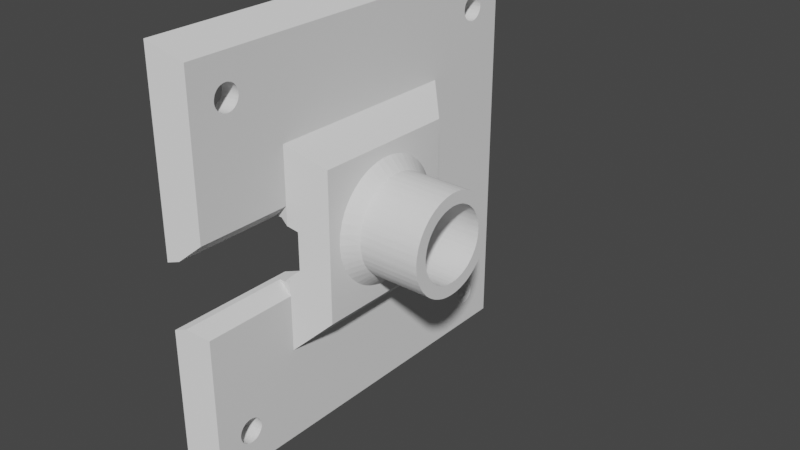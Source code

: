 # Source: LightSensor.blend  (saved by Blender 3.2.14; exported with 4.5.12 LTS)
import bpy
from mathutils import Matrix  # noqa: F401  (used for matrix-valued properties, if any)

bpy.ops.wm.read_factory_settings(use_empty=True)
scene = bpy.context.scene
scene.name = 'Scene'

# ---- collections
col_collection = bpy.data.collections.new('Collection'); scene.collection.children.link(col_collection)

# ---- world
world_world = bpy.data.worlds.new('World'); scene.world = world_world
world_world.use_nodes = True; world_world.node_tree.nodes.clear()
_N = world_world.node_tree.nodes; _L = world_world.node_tree.links
n0 = _N.new('ShaderNodeOutputWorld'); n0.name = 'World Output'; n0.location = (300, 300)
n1 = _N.new('ShaderNodeBackground'); n1.name = 'Background'; n1.location = (10, 300)
n1.inputs[0].default_value = (0.05088, 0.05088, 0.05088, 1.0)
_L.new(n1.outputs[0], n0.inputs[0])
n0.is_active_output = True
world_world.color = (0.05088, 0.05088, 0.05088)
world_world.use_sun_shadow = False
world_world.sun_shadow_jitter_overblur = 0.0

# ---- meshes
me_lightsensor_external = bpy.data.meshes.new('LightSensor_External')
me_lightsensor_external.from_pydata([(2.5, -8.0, -2.5), (2.0, -8.0, -2.0), (2.5, -6.0, -2.5), (1.5, -7.5, -1.5), (1.5, -5.0, -1.5), (2.5, -8.0, -3.0), (2.5, -7.0, -3.5), (2.5, -17.0, -3.5), (2.5, -16.5, -3.0), (-2.5, -8.0, -2.5), (-2.5, -6.0, -2.5), (-2.0, -8.0, -2.0), (-1.5, -7.5, -1.5), (-1.5, -5.0, -1.5), (0.8445, -0.6316, -1.5), (-0.8445, -0.6308, -1.5), (0.7589, -0.5675, -1.5), (-0.7589, -0.5667, -1.5), (0.6832, -0.4918, -1.5), (-0.6832, -0.491, -1.5), (0.6191, -0.4062, -1.5), (-0.6191, -0.4053, -1.5), (0.5678, -0.3122, -1.5), (-0.5678, -0.3114, -1.5), (0.5304, -0.212, -1.5), (-0.5304, -0.2112, -1.5), (0.5076, -0.1074, -1.5), (-0.5076, -0.1066, -1.5), (0.5, -0.0006718, -1.5), (-0.5, 0.0001397, -1.5), (0.5076, 0.1061, -1.5), (-0.5076, 0.1069, -1.5), (0.5304, 0.2106, -1.5), (-0.5304, 0.2114, -1.5), (0.5678, 0.3109, -1.5), (-0.5678, 0.3117, -1.5), (0.6191, 0.4048, -1.5), (-0.6191, 0.4056, -1.5), (0.6832, 0.4905, -1.5), (-0.6832, 0.4913, -1.5), (0.7589, 0.5661, -1.5), (-0.7589, 0.567, -1.5), (0.8445, 0.6303, -1.5), (-0.8445, 0.6311, -1.5), (0.9384, 0.6816, -1.5), (-0.9384, 0.6824, -1.5), (1.039, 0.7189, -1.5), (-1.039, 0.7198, -1.5), (5.0, 5.0, -1.5), (-5.0, 5.0, -1.5), (1.143, 0.7417, -1.5), (1.25, 0.7493, -1.5), (1.357, 0.7417, -1.5), (1.461, 0.7189, -1.5), (1.562, 0.6816, -1.5), (1.655, 0.6303, -1.5), (1.741, 0.5661, -1.5), (1.817, 0.4905, -1.5), (1.881, 0.4048, -1.5), (1.932, 0.3109, -1.5), (1.97, 0.2106, -1.5), (1.992, 0.1061, -1.5), (2.0, -0.0006718, -1.5), (5.0, -5.0, -1.5), (1.992, -0.1074, -1.5), (1.97, -0.212, -1.5), (1.932, -0.3122, -1.5), (1.881, -0.4062, -1.5), (1.817, -0.4918, -1.5), (1.741, -0.5675, -1.5), (1.655, -0.6316, -1.5), (1.562, -0.6829, -1.5), (-5.0, -5.0, -1.5), (-1.741, -0.5667, -1.5), (-1.817, -0.491, -1.5), (-1.881, -0.4053, -1.5), (-1.932, -0.3114, -1.5), (-1.97, -0.2112, -1.5), (-1.992, -0.1066, -1.5), (-2.0, 0.0001397, -1.5), (-1.992, 0.1069, -1.5), (-1.97, 0.2114, -1.5), (-1.932, 0.3117, -1.5), (-1.881, 0.4056, -1.5), (-1.817, 0.4913, -1.5), (-1.741, 0.567, -1.5), (-1.655, 0.6311, -1.5), (-1.562, 0.6824, -1.5), (-1.461, 0.7198, -1.5), (-1.357, 0.7425, -1.5), (-1.25, 0.7501, -1.5), (-1.143, 0.7425, -1.5), (0.9384, -0.6829, -1.5), (1.039, -0.7203, -1.5), (1.143, -0.743, -1.5), (1.25, -0.7507, -1.5), (1.357, -0.743, -1.5), (1.461, -0.7203, -1.5), (-1.655, -0.6308, -1.5), (-1.562, -0.6821, -1.5), (-1.461, -0.7195, -1.5), (-1.357, -0.7422, -1.5), (-1.25, -0.7499, -1.5), (-1.143, -0.7422, -1.5), (-1.039, -0.7195, -1.5), (-0.9384, -0.6821, -1.5), (8.0, 8.0, -2.0), (-8.0, 8.0, -2.0), (6.0, 6.0, 0.0), (-6.0, 6.0, 0.0), (3.5, -8.0, -2.0), (8.0, -8.0, -2.0), (6.0, -6.0, 0.0), (-6.0, -6.0, 0.0), (-8.0, -8.0, -2.0), (-3.5, -8.0, -2.0), (-2.5, -8.0, -3.0), (-2.5, -7.0, -3.5), (-2.5, -17.0, -3.5), (-2.5, -16.5, -3.0), (4.992, -0.2779, 0.0), (5.0, 6.123e-16, 0.0), (4.969, -0.5549, 0.0), (4.931, -0.8302, 0.0), (4.877, -1.103, 0.0), (4.808, -1.372, 0.0), (4.724, -1.637, 0.0), (4.626, -1.897, 0.0), (4.513, -2.152, 0.0), (4.387, -2.399, 0.0), (4.247, -2.639, 0.0), (4.094, -2.871, 0.0), (3.928, -3.094, 0.0), (3.75, -3.308, 0.0), (3.56, -3.511, 0.0), (3.359, -3.703, 0.0), (3.148, -3.884, 0.0), (2.928, -4.053, 0.0), (2.698, -4.21, 0.0), (2.46, -4.353, 0.0), (2.214, -4.483, 0.0), (1.961, -4.599, 0.0), (1.703, -4.701, 0.0), (1.439, -4.788, 0.0), (1.171, -4.861, 0.0), (0.8986, -4.919, 0.0), (0.6239, -4.961, 0.0), (0.3472, -4.988, 0.0), (0.0695, -5.0, 0.0), (-0.2085, -4.996, 0.0), (-0.4858, -4.976, 0.0), (-0.7616, -4.942, 0.0), (-1.035, -4.892, 0.0), (-1.305, -4.827, 0.0), (-1.572, -4.747, 0.0), (-1.833, -4.652, 0.0), (-2.089, -4.543, 0.0), (-2.338, -4.42, 0.0), (-2.58, -4.283, 0.0), (-2.814, -4.133, 0.0), (-3.039, -3.97, 0.0), (-3.255, -3.795, 0.0), (-3.461, -3.608, 0.0), (-3.656, -3.411, 0.0), (-3.84, -3.202, 0.0), (-4.012, -2.984, 0.0), (-4.172, -2.756, 0.0), (-4.318, -2.52, 0.0), (-4.452, -2.276, 0.0), (-4.571, -2.025, 0.0), (-4.677, -1.768, 0.0), (-4.768, -1.505, 0.0), (-4.844, -1.238, 0.0), (-4.906, -0.9669, 0.0), (-4.952, -0.6928, 0.0), (-4.983, -0.4165, 0.0), (-4.998, -0.139, 0.0), (-4.998, 0.139, 0.0), (-4.983, 0.4165, 0.0), (-4.952, 0.6928, 0.0), (-4.906, 0.9669, 0.0), (-4.844, 1.238, 0.0), (-4.768, 1.505, 0.0), (-4.677, 1.768, 0.0), (-4.571, 2.025, 0.0), (-4.452, 2.276, 0.0), (-4.318, 2.52, 0.0), (-4.172, 2.756, 0.0), (-4.012, 2.984, 0.0), (-3.84, 3.202, 0.0), (-3.656, 3.411, 0.0), (-3.461, 3.608, 0.0), (-3.255, 3.795, 0.0), (-3.039, 3.97, 0.0), (-2.814, 4.133, 0.0), (-2.58, 4.283, 0.0), (-2.338, 4.42, 0.0), (-2.089, 4.543, 0.0), (-1.833, 4.652, 0.0), (-1.572, 4.747, 0.0), (-1.305, 4.827, 0.0), (-1.035, 4.892, 0.0), (-0.7616, 4.942, 0.0), (-0.4858, 4.976, 0.0), (-0.2085, 4.996, 0.0), (0.0695, 5.0, 0.0), (0.3472, 4.988, 0.0), (0.6239, 4.961, 0.0), (0.8986, 4.919, 0.0), (1.171, 4.861, 0.0), (1.439, 4.788, 0.0), (1.703, 4.701, 0.0), (1.961, 4.599, 0.0), (2.214, 4.483, 0.0), (2.46, 4.353, 0.0), (2.698, 4.21, 0.0), (2.928, 4.053, 0.0), (3.148, 3.884, 0.0), (3.359, 3.703, 0.0), (3.56, 3.511, 0.0), (3.75, 3.308, 0.0), (3.928, 3.094, 0.0), (4.094, 2.871, 0.0), (4.247, 2.639, 0.0), (4.387, 2.399, 0.0), (4.513, 2.152, 0.0), (4.626, 1.897, 0.0), (4.724, 1.637, 0.0), (4.808, 1.372, 0.0), (4.877, 1.103, 0.0), (4.931, 0.8302, 0.0), (4.969, 0.5549, 0.0), (4.992, 0.2779, 0.0), (7.0, -7.0, -3.5), (7.0, 7.0, -3.5), (-7.0, 7.0, -3.5), (-7.0, -7.0, -3.5), (3.5, -15.5, -2.0), (-3.5, -15.5, -2.0), (11.5, -12.44, -2.0), (11.52, -12.32, -2.0), (11.55, -12.2, -2.0), (11.59, -12.08, -2.0), (11.65, -11.97, -2.0), (11.72, -11.87, -2.0), (11.8, -11.78, -2.0), (11.9, -11.7, -2.0), (12.0, -11.63, -2.0), (12.11, -11.58, -2.0), (12.23, -11.54, -2.0), (12.35, -11.51, -2.0), (12.47, -11.5, -2.0), (12.59, -11.5, -2.0), (12.71, -11.52, -2.0), (12.83, -11.56, -2.0), (12.83, 11.56, -2.0), (12.71, 11.52, -2.0), (12.59, 11.5, -2.0), (12.47, 11.5, -2.0), (12.35, 11.51, -2.0), (12.23, 11.54, -2.0), (12.11, 11.58, -2.0), (12.0, 11.63, -2.0), (11.9, 11.7, -2.0), (11.8, 11.78, -2.0), (11.72, 11.87, -2.0), (11.65, 11.97, -2.0), (11.59, 12.08, -2.0), (11.55, 12.2, -2.0), (11.52, 12.32, -2.0), (11.5, 12.44, -2.0), (11.5, 12.56, -2.0), (11.52, 12.68, -2.0), (11.55, 12.8, -2.0), (11.59, 12.92, -2.0), (-11.57, 12.86, -2.0), (-11.62, 12.97, -2.0), (11.65, 13.03, -2.0), (-11.68, 13.08, -2.0), (11.72, 13.13, -2.0), (-11.76, 13.17, -2.0), (11.8, 13.22, -2.0), (-11.85, 13.26, -2.0), (11.9, 13.3, -2.0), (-11.95, 13.33, -2.0), (12.0, 13.37, -2.0), (-12.05, 13.4, -2.0), (15.5, 15.5, -2.0), (-15.5, 15.5, -2.0), (-12.17, 13.44, -2.0), (-12.29, 13.48, -2.0), (-12.41, 13.5, -2.0), (-12.53, 13.5, -2.0), (-12.65, 13.49, -2.0), (-12.77, 13.46, -2.0), (-12.89, 13.42, -2.0), (-13.0, 13.37, -2.0), (-13.1, 13.3, -2.0), (-13.2, 13.22, -2.0), (-13.28, 13.13, -2.0), (-13.35, 13.03, -2.0), (-13.41, 12.92, -2.0), (-13.45, 12.8, -2.0), (-13.48, 12.68, -2.0), (-13.5, 12.56, -2.0), (-13.5, 12.44, -2.0), (-13.48, 12.32, -2.0), (-13.45, 12.2, -2.0), (-13.41, 12.08, -2.0), (-15.5, -15.5, -2.0), (-13.41, -12.08, -2.0), (-13.35, -11.97, -2.0), (-13.35, 11.97, -2.0), (-13.28, 11.87, -2.0), (-13.28, -11.87, -2.0), (-13.2, 11.78, -2.0), (-13.2, -11.78, -2.0), (-13.1, 11.7, -2.0), (-13.1, -11.7, -2.0), (-13.0, 11.63, -2.0), (-13.0, -11.63, -2.0), (-12.89, 11.58, -2.0), (-12.89, -11.58, -2.0), (-12.77, 11.54, -2.0), (-12.65, 11.51, -2.0), (-12.53, 11.5, -2.0), (-12.41, 11.5, -2.0), (-12.29, 11.52, -2.0), (-12.17, 11.56, -2.0), (-12.05, 11.6, -2.0), (-11.95, 11.67, -2.0), (-11.85, 11.74, -2.0), (-11.76, 11.83, -2.0), (-11.68, 11.92, -2.0), (-11.62, 12.03, -2.0), (-11.57, 12.14, -2.0), (-11.53, 12.26, -2.0), (-11.51, 12.38, -2.0), (-11.5, 12.5, -2.0), (-11.51, 12.62, -2.0), (-11.53, 12.74, -2.0), (15.5, -15.5, -2.0), (12.23, -13.46, -2.0), (12.35, -13.49, -2.0), (12.47, -13.5, -2.0), (12.59, -13.5, -2.0), (12.71, -13.48, -2.0), (12.83, -13.44, -2.0), (12.95, -13.4, -2.0), (13.05, -13.33, -2.0), (13.15, -13.26, -2.0), (13.24, -13.17, -2.0), (13.32, -13.08, -2.0), (13.38, -12.97, -2.0), (13.43, -12.86, -2.0), (13.47, -12.74, -2.0), (13.49, -12.62, -2.0), (13.5, -12.5, -2.0), (13.49, -12.38, -2.0), (13.47, -12.26, -2.0), (13.43, -12.14, -2.0), (13.38, -12.03, -2.0), (13.38, 12.03, -2.0), (13.43, 12.14, -2.0), (13.47, 12.26, -2.0), (13.49, 12.38, -2.0), (13.5, 12.5, -2.0), (13.49, 12.62, -2.0), (13.47, 12.74, -2.0), (13.43, 12.86, -2.0), (13.38, 12.97, -2.0), (13.32, 13.08, -2.0), (13.24, 13.17, -2.0), (13.15, 13.26, -2.0), (13.05, 13.33, -2.0), (12.95, 13.4, -2.0), (12.83, 13.44, -2.0), (12.71, 13.48, -2.0), (12.59, 13.5, -2.0), (12.47, 13.5, -2.0), (12.35, 13.49, -2.0), (12.23, 13.46, -2.0), (12.11, 13.42, -2.0), (-12.17, -13.44, -2.0), (-12.05, -13.4, -2.0), (-11.95, -13.33, -2.0), (-11.85, -13.26, -2.0), (-11.76, -13.17, -2.0), (-11.68, -13.08, -2.0), (-11.62, -12.97, -2.0), (-11.57, -12.86, -2.0), (-11.53, -12.74, -2.0), (-11.51, -12.62, -2.0), (-11.5, -12.5, -2.0), (13.32, 11.92, -2.0), (13.32, -11.92, -2.0), (13.24, 11.83, -2.0), (13.24, -11.83, -2.0), (13.15, 11.74, -2.0), (13.15, -11.74, -2.0), (13.05, 11.67, -2.0), (13.05, -11.67, -2.0), (12.95, 11.6, -2.0), (12.95, -11.6, -2.0), (12.11, -13.42, -2.0), (12.0, -13.37, -2.0), (11.9, -13.3, -2.0), (11.8, -13.22, -2.0), (11.72, -13.13, -2.0), (11.65, -13.03, -2.0), (11.59, -12.92, -2.0), (11.55, -12.8, -2.0), (11.52, -12.68, -2.0), (11.5, -12.56, -2.0), (-12.29, -13.48, -2.0), (-12.41, -13.5, -2.0), (-12.53, -13.5, -2.0), (-12.65, -13.49, -2.0), (-12.77, -13.46, -2.0), (-12.89, -13.42, -2.0), (-13.0, -13.37, -2.0), (-13.1, -13.3, -2.0), (-13.2, -13.22, -2.0), (-13.28, -13.13, -2.0), (-13.35, -13.03, -2.0), (-13.41, -12.92, -2.0), (-13.45, -12.8, -2.0), (-13.48, -12.68, -2.0), (-13.5, -12.56, -2.0), (-13.5, -12.44, -2.0), (-13.48, -12.32, -2.0), (-13.45, -12.2, -2.0), (-12.77, -11.54, -2.0), (-12.65, -11.51, -2.0), (-12.53, -11.5, -2.0), (-12.41, -11.5, -2.0), (-12.29, -11.52, -2.0), (-12.17, -11.56, -2.0), (-12.05, -11.6, -2.0), (-11.95, -11.67, -2.0), (-11.85, -11.74, -2.0), (-11.76, -11.83, -2.0), (-11.68, -11.92, -2.0), (-11.62, -12.03, -2.0), (-11.57, -12.14, -2.0), (-11.53, -12.26, -2.0), (-11.51, -12.38, -2.0), (-11.51, -12.62, -3.5), (-11.5, -12.5, -3.5), (-11.53, -12.74, -3.5), (-11.57, -12.86, -3.5), (-11.62, -12.97, -3.5), (-11.68, -13.08, -3.5), (-11.76, -13.17, -3.5), (-11.85, -13.26, -3.5), (-11.95, -13.33, -3.5), (-12.05, -13.4, -3.5), (-12.17, -13.44, -3.5), (-12.29, -13.48, -3.5), (-12.41, -13.5, -3.5), (-12.53, -13.5, -3.5), (-12.65, -13.49, -3.5), (-12.77, -13.46, -3.5), (-12.89, -13.42, -3.5), (-13.0, -13.37, -3.5), (-13.1, -13.3, -3.5), (-13.2, -13.22, -3.5), (-13.28, -13.13, -3.5), (-13.35, -13.03, -3.5), (-13.41, -12.92, -3.5), (-13.45, -12.8, -3.5), (-13.48, -12.68, -3.5), (-13.5, -12.56, -3.5), (-13.5, -12.44, -3.5), (-13.48, -12.32, -3.5), (-13.45, -12.2, -3.5), (-13.41, -12.08, -3.5), (-13.35, -11.97, -3.5), (-13.28, -11.87, -3.5), (-13.2, -11.78, -3.5), (-13.1, -11.7, -3.5), (-13.0, -11.63, -3.5), (-12.89, -11.58, -3.5), (-12.77, -11.54, -3.5), (-12.65, -11.51, -3.5), (-12.53, -11.5, -3.5), (-12.41, -11.5, -3.5), (-12.29, -11.52, -3.5), (-12.17, -11.56, -3.5), (-12.05, -11.6, -3.5), (-11.95, -11.67, -3.5), (-11.85, -11.74, -3.5), (-11.76, -11.83, -3.5), (-11.68, -11.92, -3.5), (-11.62, -12.03, -3.5), (-11.57, -12.14, -3.5), (-11.53, -12.26, -3.5), (-11.51, -12.38, -3.5), (13.49, -12.62, -3.5), (13.5, -12.5, -3.5), (13.47, -12.74, -3.5), (13.43, -12.86, -3.5), (13.38, -12.97, -3.5), (13.32, -13.08, -3.5), (13.24, -13.17, -3.5), (13.15, -13.26, -3.5), (13.05, -13.33, -3.5), (12.95, -13.4, -3.5), (12.83, -13.44, -3.5), (12.71, -13.48, -3.5), (12.59, -13.5, -3.5), (12.47, -13.5, -3.5), (12.35, -13.49, -3.5), (12.23, -13.46, -3.5), (12.11, -13.42, -3.5), (12.0, -13.37, -3.5), (11.9, -13.3, -3.5), (11.8, -13.22, -3.5), (11.72, -13.13, -3.5), (11.65, -13.03, -3.5), (11.59, -12.92, -3.5), (11.55, -12.8, -3.5), (11.52, -12.68, -3.5), (11.5, -12.56, -3.5), (11.5, -12.44, -3.5), (11.52, -12.32, -3.5), (11.55, -12.2, -3.5), (11.59, -12.08, -3.5), (11.65, -11.97, -3.5), (11.72, -11.87, -3.5), (11.8, -11.78, -3.5), (11.9, -11.7, -3.5), (12.0, -11.63, -3.5), (12.11, -11.58, -3.5), (12.23, -11.54, -3.5), (12.35, -11.51, -3.5), (12.47, -11.5, -3.5), (12.59, -11.5, -3.5), (12.71, -11.52, -3.5), (12.83, -11.56, -3.5), (12.95, -11.6, -3.5), (13.05, -11.67, -3.5), (13.15, -11.74, -3.5), (13.24, -11.83, -3.5), (13.32, -11.92, -3.5), (13.38, -12.03, -3.5), (13.43, -12.14, -3.5), (13.47, -12.26, -3.5), (13.49, -12.38, -3.5), (13.49, 12.38, -3.5), (13.5, 12.5, -3.5), (13.47, 12.26, -3.5), (13.43, 12.14, -3.5), (13.38, 12.03, -3.5), (13.32, 11.92, -3.5), (13.24, 11.83, -3.5), (13.15, 11.74, -3.5), (13.05, 11.67, -3.5), (12.95, 11.6, -3.5), (12.83, 11.56, -3.5), (12.71, 11.52, -3.5), (12.59, 11.5, -3.5), (12.47, 11.5, -3.5), (12.35, 11.51, -3.5), (12.23, 11.54, -3.5), (12.11, 11.58, -3.5), (12.0, 11.63, -3.5), (11.9, 11.7, -3.5), (11.8, 11.78, -3.5), (11.72, 11.87, -3.5), (11.65, 11.97, -3.5), (11.59, 12.08, -3.5), (11.55, 12.2, -3.5), (11.52, 12.32, -3.5), (11.5, 12.44, -3.5), (11.5, 12.56, -3.5), (11.52, 12.68, -3.5), (11.55, 12.8, -3.5), (11.59, 12.92, -3.5), (11.65, 13.03, -3.5), (11.72, 13.13, -3.5), (11.8, 13.22, -3.5), (11.9, 13.3, -3.5), (12.0, 13.37, -3.5), (12.11, 13.42, -3.5), (12.23, 13.46, -3.5), (12.35, 13.49, -3.5), (12.47, 13.5, -3.5), (12.59, 13.5, -3.5), (12.71, 13.48, -3.5), (12.83, 13.44, -3.5), (12.95, 13.4, -3.5), (13.05, 13.33, -3.5), (13.15, 13.26, -3.5), (13.24, 13.17, -3.5), (13.32, 13.08, -3.5), (13.38, 12.97, -3.5), (13.43, 12.86, -3.5), (13.47, 12.74, -3.5), (13.49, 12.62, -3.5), (-11.51, 12.38, -3.5), (-11.5, 12.5, -3.5), (-11.53, 12.26, -3.5), (-11.57, 12.14, -3.5), (-11.62, 12.03, -3.5), (-11.68, 11.92, -3.5), (-11.76, 11.83, -3.5), (-11.85, 11.74, -3.5), (-11.95, 11.67, -3.5), (-12.05, 11.6, -3.5), (-12.17, 11.56, -3.5), (-12.29, 11.52, -3.5), (-12.41, 11.5, -3.5), (-12.53, 11.5, -3.5), (-12.65, 11.51, -3.5), (-12.77, 11.54, -3.5), (-12.89, 11.58, -3.5), (-13.0, 11.63, -3.5), (-13.1, 11.7, -3.5), (-13.2, 11.78, -3.5), (-13.28, 11.87, -3.5), (-13.35, 11.97, -3.5), (-13.41, 12.08, -3.5), (-13.45, 12.2, -3.5), (-13.48, 12.32, -3.5), (-13.5, 12.44, -3.5), (-13.5, 12.56, -3.5), (-13.48, 12.68, -3.5), (-13.45, 12.8, -3.5), (-13.41, 12.92, -3.5), (-13.35, 13.03, -3.5), (-13.28, 13.13, -3.5), (-13.2, 13.22, -3.5), (-13.1, 13.3, -3.5), (-13.0, 13.37, -3.5), (-12.89, 13.42, -3.5), (-12.77, 13.46, -3.5), (-12.65, 13.49, -3.5), (-12.53, 13.5, -3.5), (-12.41, 13.5, -3.5), (-12.29, 13.48, -3.5), (-12.17, 13.44, -3.5), (-12.05, 13.4, -3.5), (-11.95, 13.33, -3.5), (-11.85, 13.26, -3.5), (-11.76, 13.17, -3.5), (-11.68, 13.08, -3.5), (-11.62, 12.97, -3.5), (-11.57, 12.86, -3.5), (-11.53, 12.74, -3.5), (-11.51, 12.62, -3.5), (3.992, -0.2487, 1.0), (4.0, -4.899e-16, 1.0), (3.969, -0.4964, 1.0), (3.931, -0.7422, 1.0), (3.877, -0.9851, 1.0), (3.808, -1.224, 1.0), (3.725, -1.459, 1.0), (3.627, -1.687, 1.0), (3.515, -1.91, 1.0), (3.389, -2.124, 1.0), (3.251, -2.331, 1.0), (3.099, -2.529, 1.0), (2.936, -2.716, 1.0), (2.762, -2.894, 1.0), (2.576, -3.06, 1.0), (2.381, -3.214, 1.0), (2.177, -3.356, 1.0), (1.964, -3.485, 1.0), (1.744, -3.6, 1.0), (1.516, -3.701, 1.0), (1.283, -3.789, 1.0), (1.045, -3.861, 1.0), (0.8032, -3.919, 1.0), (0.5581, -3.961, 1.0), (0.3107, -3.988, 1.0), (0.06221, -4.0, 1.0), (-0.1866, -3.996, 1.0), (-0.4346, -3.976, 1.0), (-0.681, -3.942, 1.0), (-0.9247, -3.892, 1.0), (-1.165, -3.827, 1.0), (-1.401, -3.747, 1.0), (-1.631, -3.652, 1.0), (-1.855, -3.544, 1.0), (-2.071, -3.422, 1.0), (-2.28, -3.286, 1.0), (-2.48, -3.138, 1.0), (-2.67, -2.978, 1.0), (-2.85, -2.806, 1.0), (-3.019, -2.624, 1.0), (-3.177, -2.431, 1.0), (-3.322, -2.229, 1.0), (-3.454, -2.018, 1.0), (-3.572, -1.799, 1.0), (-3.677, -1.574, 1.0), (-3.768, -1.342, 1.0), (-3.844, -1.105, 1.0), (-3.906, -0.8641, 1.0), (-3.952, -0.6196, 1.0), (-3.983, -0.3727, 1.0), (-3.998, -0.1244, 1.0), (-3.998, 0.1244, 1.0), (-3.983, 0.3727, 1.0), (-3.952, 0.6196, 1.0), (-3.906, 0.8641, 1.0), (-3.844, 1.105, 1.0), (-3.768, 1.342, 1.0), (-3.677, 1.574, 1.0), (-3.572, 1.799, 1.0), (-3.454, 2.018, 1.0), (-3.322, 2.229, 1.0), (-3.177, 2.431, 1.0), (-3.019, 2.624, 1.0), (-2.85, 2.806, 1.0), (-2.67, 2.978, 1.0), (-2.48, 3.138, 1.0), (-2.28, 3.286, 1.0), (-2.071, 3.422, 1.0), (-1.855, 3.544, 1.0), (-1.631, 3.652, 1.0), (-1.401, 3.747, 1.0), (-1.165, 3.827, 1.0), (-0.9247, 3.892, 1.0), (-0.681, 3.942, 1.0), (-0.4346, 3.976, 1.0), (-0.1866, 3.996, 1.0), (0.06221, 4.0, 1.0), (0.3107, 3.988, 1.0), (0.5581, 3.961, 1.0), (0.8032, 3.919, 1.0), (1.045, 3.861, 1.0), (1.283, 3.789, 1.0), (1.516, 3.701, 1.0), (1.744, 3.6, 1.0), (1.964, 3.485, 1.0), (2.177, 3.356, 1.0), (2.381, 3.214, 1.0), (2.576, 3.06, 1.0), (2.762, 2.894, 1.0), (2.936, 2.716, 1.0), (3.099, 2.529, 1.0), (3.251, 2.331, 1.0), (3.389, 2.124, 1.0), (3.515, 1.91, 1.0), (3.627, 1.687, 1.0), (3.725, 1.459, 1.0), (3.808, 1.224, 1.0), (3.877, 0.9851, 1.0), (3.931, 0.7422, 1.0), (3.969, 0.4964, 1.0), (3.992, 0.2487, 1.0), (3.992, -0.2487, 6.0), (3.992, -0.2487, 3.0), (4.0, 4.899e-16, 6.0), (3.969, -0.4964, 3.0), (3.969, -0.4964, 6.0), (3.931, -0.7422, 3.0), (4.0, 4.899e-16, 3.0), (3.992, 0.2487, 3.0), (3.969, 0.4964, 3.0), (3.931, 0.7422, 3.0), (3.877, 0.9851, 3.0), (3.808, 1.224, 3.0), (3.725, 1.459, 3.0), (3.627, 1.687, 3.0), (3.515, 1.91, 3.0), (3.389, 2.124, 3.0), (3.251, 2.331, 3.0), (3.099, 2.529, 3.0), (2.936, 2.716, 3.0), (2.762, 2.894, 3.0), (2.576, 3.06, 3.0), (2.381, 3.214, 3.0), (2.177, 3.356, 3.0), (1.964, 3.485, 3.0), (1.744, 3.6, 3.0), (1.516, 3.701, 3.0), (1.283, 3.789, 3.0), (1.045, 3.861, 3.0), (0.8032, 3.919, 3.0), (0.5581, 3.961, 3.0), (0.3107, 3.988, 3.0), (0.06221, 4.0, 3.0), (-0.1866, 3.996, 3.0), (-0.4346, 3.976, 3.0), (-0.681, 3.942, 3.0), (-0.9247, 3.892, 3.0), (-1.165, 3.827, 3.0), (-1.401, 3.747, 3.0), (-1.631, 3.652, 3.0), (-1.855, 3.544, 3.0), (-2.071, 3.422, 3.0), (-2.28, 3.286, 3.0), (-2.48, 3.138, 3.0), (-2.67, 2.978, 3.0), (-2.85, 2.806, 3.0), (-3.019, 2.624, 3.0), (-3.177, 2.431, 3.0), (-3.322, 2.229, 3.0), (-3.454, 2.018, 3.0), (-3.572, 1.799, 3.0), (-3.677, 1.574, 3.0), (-3.768, 1.342, 3.0), (-3.844, 1.105, 3.0), (-3.906, 0.8641, 3.0), (-3.952, 0.6196, 3.0), (-3.983, 0.3727, 3.0), (-3.998, 0.1244, 3.0), (-3.998, -0.1244, 3.0), (-3.983, -0.3727, 3.0), (-3.952, -0.6196, 3.0), (-3.906, -0.8641, 3.0), (-3.844, -1.105, 3.0), (-3.768, -1.342, 3.0), (-3.677, -1.574, 3.0), (-3.572, -1.799, 3.0), (-3.454, -2.018, 3.0), (-3.322, -2.229, 3.0), (-3.177, -2.431, 3.0), (-3.019, -2.624, 3.0), (-2.85, -2.806, 3.0), (-2.67, -2.978, 3.0), (-2.48, -3.138, 3.0), (-2.28, -3.286, 3.0), (-2.071, -3.422, 3.0), (-1.855, -3.544, 3.0), (-1.631, -3.652, 3.0), (-1.401, -3.747, 3.0), (-1.165, -3.827, 3.0), (-0.9247, -3.892, 3.0), (-0.681, -3.942, 3.0), (-0.4346, -3.976, 3.0), (-0.1866, -3.996, 3.0), (0.06221, -4.0, 3.0), (0.3107, -3.988, 3.0), (0.5581, -3.961, 3.0), (0.8032, -3.919, 3.0), (1.045, -3.861, 3.0), (1.283, -3.789, 3.0), (1.516, -3.701, 3.0), (1.744, -3.6, 3.0), (1.964, -3.485, 3.0), (2.177, -3.356, 3.0), (2.381, -3.214, 3.0), (2.576, -3.06, 3.0), (2.762, -2.894, 3.0), (2.936, -2.716, 3.0), (3.099, -2.529, 3.0), (3.251, -2.331, 3.0), (3.389, -2.124, 3.0), (3.515, -1.91, 3.0), (3.627, -1.687, 3.0), (3.725, -1.459, 3.0), (3.808, -1.224, 3.0), (3.877, -0.9851, 3.0), (3.931, -0.7422, 6.0), (3.877, -0.9851, 6.0), (3.808, -1.224, 6.0), (3.725, -1.459, 6.0), (3.627, -1.687, 6.0), (3.515, -1.91, 6.0), (3.389, -2.124, 6.0), (3.251, -2.331, 6.0), (3.099, -2.529, 6.0), (2.936, -2.716, 6.0), (2.762, -2.894, 6.0), (2.576, -3.06, 6.0), (2.381, -3.214, 6.0), (2.177, -3.356, 6.0), (1.964, -3.485, 6.0), (1.744, -3.6, 6.0), (1.516, -3.701, 6.0), (1.283, -3.789, 6.0), (1.045, -3.861, 6.0), (0.8032, -3.919, 6.0), (0.5581, -3.961, 6.0), (0.3107, -3.988, 6.0), (0.06221, -4.0, 6.0), (-0.1866, -3.996, 6.0), (-0.4346, -3.976, 6.0), (-0.681, -3.942, 6.0), (-0.9247, -3.892, 6.0), (-1.165, -3.827, 6.0), (-1.401, -3.747, 6.0), (-1.631, -3.652, 6.0), (-1.855, -3.544, 6.0), (-2.071, -3.422, 6.0), (-2.28, -3.286, 6.0), (-2.48, -3.138, 6.0), (-2.67, -2.978, 6.0), (-2.85, -2.806, 6.0), (-3.019, -2.624, 6.0), (-3.177, -2.431, 6.0), (-3.322, -2.229, 6.0), (-3.454, -2.018, 6.0), (-3.572, -1.799, 6.0), (-3.677, -1.574, 6.0), (-3.768, -1.342, 6.0), (-3.844, -1.105, 6.0), (-3.906, -0.8641, 6.0), (-3.952, -0.6196, 6.0), (-3.983, -0.3727, 6.0), (-3.998, -0.1244, 6.0), (-3.998, 0.1244, 6.0), (-3.983, 0.3727, 6.0), (-3.952, 0.6196, 6.0), (-3.906, 0.8641, 6.0), (-3.844, 1.105, 6.0), (-3.768, 1.342, 6.0), (-3.677, 1.574, 6.0), (-3.572, 1.799, 6.0), (-3.454, 2.018, 6.0), (-3.322, 2.229, 6.0), (-3.177, 2.431, 6.0), (-3.019, 2.624, 6.0), (-2.85, 2.806, 6.0), (-2.67, 2.978, 6.0), (-2.48, 3.138, 6.0), (-2.28, 3.286, 6.0), (-2.071, 3.422, 6.0), (-1.855, 3.544, 6.0), (-1.631, 3.652, 6.0), (-1.401, 3.747, 6.0), (-1.165, 3.827, 6.0), (-0.9247, 3.892, 6.0), (-0.681, 3.942, 6.0), (-0.4346, 3.976, 6.0), (-0.1866, 3.996, 6.0), (0.06221, 4.0, 6.0), (0.3107, 3.988, 6.0), (0.5581, 3.961, 6.0), (0.8032, 3.919, 6.0), (1.045, 3.861, 6.0), (1.283, 3.789, 6.0), (1.516, 3.701, 6.0), (1.744, 3.6, 6.0), (1.964, 3.485, 6.0), (2.177, 3.356, 6.0), (2.381, 3.214, 6.0), (2.576, 3.06, 6.0), (2.762, 2.894, 6.0), (2.936, 2.716, 6.0), (3.099, 2.529, 6.0), (3.251, 2.331, 6.0), (3.389, 2.124, 6.0), (3.515, 1.91, 6.0), (3.627, 1.687, 6.0), (3.725, 1.459, 6.0), (3.808, 1.224, 6.0), (3.877, 0.9851, 6.0), (3.931, 0.7422, 6.0), (3.969, 0.4964, 6.0), (3.992, 0.2487, 6.0), (-17.0, -17.0, -3.5), (-17.0, 17.0, -3.5), (17.0, 17.0, -3.5), (17.0, -17.0, -3.5), (0.5076, 0.1061, 0.0), (-0.5, 0.0001397, 0.0), (0.5, -0.0006718, 0.0), (-0.5076, 0.1069, 0.0), (0.5304, 0.2106, 0.0), (-0.5304, 0.2114, 0.0), (0.5678, 0.3109, 0.0), (-0.5678, 0.3117, 0.0), (0.6191, 0.4048, 0.0), (-0.6191, 0.4056, 0.0), (0.6832, 0.4905, 0.0), (-0.6832, 0.4913, 0.0), (0.7589, 0.5661, 0.0), (-0.7589, 0.567, 0.0), (-1.837e-16, 3.0, 0.0), (-0.8445, 0.6311, 0.0), (-0.214, 2.992, 0.0), (-0.4269, 2.969, 0.0), (-0.9384, 0.6824, 0.0), (-0.6377, 2.931, 0.0), (-0.8452, 2.878, 0.0), (-1.048, 2.811, 0.0), (-1.039, 0.7198, 0.0), (-1.246, 2.729, 0.0), (-1.143, 0.7425, 0.0), (-1.438, 2.633, 0.0), (-1.622, 2.524, 0.0), (-1.25, 0.7501, 0.0), (-1.798, 2.402, 0.0), (-1.965, 2.267, 0.0), (-1.357, 0.7425, 0.0), (-2.121, 2.121, 0.0), (-1.461, 0.7198, 0.0), (-2.267, 1.965, 0.0), (-2.402, 1.798, 0.0), (-1.562, 0.6824, 0.0), (-2.524, 1.622, 0.0), (-1.655, 0.6311, 0.0), (-2.633, 1.438, 0.0), (-1.741, 0.567, 0.0), (-2.729, 1.246, 0.0), (-1.817, 0.4913, 0.0), (-2.811, 1.048, 0.0), (-1.881, 0.4056, 0.0), (-2.878, 0.8452, 0.0), (-1.932, 0.3117, 0.0), (-2.931, 0.6377, 0.0), (-1.97, 0.2114, 0.0), (-2.969, 0.4269, 0.0), (-1.992, 0.1069, 0.0), (-2.992, 0.214, 0.0), (-2.0, 0.0001397, 0.0), (-3.0, 0.0, 0.0), (-2.992, -0.214, 0.0), (-1.992, -0.1066, 0.0), (-2.969, -0.4269, 0.0), (-1.97, -0.2112, 0.0), (-2.931, -0.6377, 0.0), (-1.932, -0.3114, 0.0), (-2.878, -0.8452, 0.0), (-1.881, -0.4053, 0.0), (-2.811, -1.048, 0.0), (-1.817, -0.491, 0.0), (-2.729, -1.246, 0.0), (-1.741, -0.5667, 0.0), (-2.633, -1.438, 0.0), (-1.655, -0.6308, 0.0), (-2.524, -1.622, 0.0), (-1.562, -0.6821, 0.0), (-2.402, -1.798, 0.0), (-1.461, -0.7195, 0.0), (-2.267, -1.965, 0.0), (-2.121, -2.121, 0.0), (-1.357, -0.7422, 0.0), (-1.965, -2.267, 0.0), (-1.25, -0.7499, 0.0), (-1.798, -2.402, 0.0), (-1.622, -2.524, 0.0), (-1.143, -0.7422, 0.0), (-1.438, -2.633, 0.0), (-1.246, -2.729, 0.0), (-1.039, -0.7195, 0.0), (-1.048, -2.811, 0.0), (-0.9384, -0.6821, 0.0), (-0.8452, -2.878, 0.0), (-0.6377, -2.931, 0.0), (-0.4269, -2.969, 0.0), (-0.8445, -0.6308, 0.0), (-0.214, -2.992, 0.0), (-1.837e-16, -3.0, 0.0), (-0.7589, -0.5667, 0.0), (0.7589, -0.5675, 0.0), (0.8445, -0.6316, 0.0), (0.214, -2.992, 0.0), (0.4269, -2.969, 0.0), (0.9384, -0.6829, 0.0), (0.6377, -2.931, 0.0), (0.8452, -2.878, 0.0), (1.048, -2.811, 0.0), (1.039, -0.7203, 0.0), (1.246, -2.729, 0.0), (1.143, -0.743, 0.0), (1.438, -2.633, 0.0), (1.622, -2.524, 0.0), (1.25, -0.7507, 0.0), (1.798, -2.402, 0.0), (1.965, -2.267, 0.0), (1.357, -0.743, 0.0), (2.121, -2.121, 0.0), (1.461, -0.7203, 0.0), (2.267, -1.965, 0.0), (2.402, -1.798, 0.0), (1.562, -0.6829, 0.0), (2.524, -1.622, 0.0), (1.655, -0.6316, 0.0), (2.633, -1.438, 0.0), (1.741, -0.5675, 0.0), (2.729, -1.246, 0.0), (1.817, -0.4918, 0.0), (2.811, -1.048, 0.0), (1.881, -0.4062, 0.0), (2.878, -0.8452, 0.0), (1.932, -0.3122, 0.0), (2.931, -0.6377, 0.0), (1.97, -0.212, 0.0), (2.969, -0.4269, 0.0), (1.992, -0.1074, 0.0), (2.992, -0.214, 0.0), (2.0, -0.0006718, 0.0), (3.0, 3.674e-16, 0.0), (1.992, 0.1061, 0.0), (2.992, 0.214, 0.0), (2.969, 0.4269, 0.0), (1.97, 0.2106, 0.0), (2.931, 0.6377, 0.0), (1.932, 0.3109, 0.0), (2.878, 0.8452, 0.0), (1.881, 0.4048, 0.0), (2.811, 1.048, 0.0), (1.817, 0.4905, 0.0), (2.729, 1.246, 0.0), (1.741, 0.5661, 0.0), (2.633, 1.438, 0.0), (1.655, 0.6303, 0.0), (2.524, 1.622, 0.0), (1.562, 0.6816, 0.0), (2.402, 1.798, 0.0), (1.461, 0.7189, 0.0), (2.267, 1.965, 0.0), (2.121, 2.121, 0.0), (1.357, 0.7417, 0.0), (1.965, 2.267, 0.0), (1.25, 0.7493, 0.0), (1.798, 2.402, 0.0), (1.622, 2.524, 0.0), (1.143, 0.7417, 0.0), (1.438, 2.633, 0.0), (1.246, 2.729, 0.0), (1.039, 0.7189, 0.0), (1.048, 2.811, 0.0), (0.9384, 0.6816, 0.0), (0.8452, 2.878, 0.0), (0.6377, 2.931, 0.0), (0.4269, 2.969, 0.0), (0.8445, 0.6303, 0.0), (0.214, 2.992, 0.0), (0.6832, -0.4918, 0.0), (-0.6832, -0.491, 0.0), (0.6191, -0.4062, 0.0), (-0.6191, -0.4053, 0.0), (0.5678, -0.3122, 0.0), (-0.5678, -0.3114, 0.0), (0.5304, -0.212, 0.0), (-0.5304, -0.2112, 0.0), (0.5076, -0.1074, 0.0), (-0.5076, -0.1066, 0.0), (2.992, -0.214, 6.0), (3.0, 3.674e-16, 6.0), (3.0, -3.674e-16, 3.0), (2.992, -0.2165, 3.0), (2.969, -0.4318, 3.0), (2.93, -0.6449, 3.0), (2.931, -0.6377, 6.0), (2.878, -0.8452, 6.0), (2.969, -0.4269, 6.0), (2.969, 0.4269, 6.0), (2.992, 0.2165, 3.0), (2.992, 0.214, 6.0), (2.969, 0.4318, 3.0), (2.931, 0.6377, 6.0), (2.93, 0.6449, 3.0), (2.878, 0.8452, 6.0), (2.876, 0.8546, 3.0), (2.811, 1.048, 6.0), (2.807, 1.06, 3.0), (2.729, 1.246, 6.0), (2.723, 1.26, 3.0), (2.633, 1.438, 6.0), (2.625, 1.453, 3.0), (2.524, 1.622, 6.0), (2.513, 1.638, 3.0), (2.402, 1.798, 6.0), (2.388, 1.816, 3.0), (2.267, 1.965, 6.0), (2.251, 1.983, 3.0), (2.121, 2.121, 6.0), (2.102, 2.14, 3.0), (1.965, 2.267, 6.0), (1.942, 2.286, 3.0), (1.798, 2.402, 6.0), (1.772, 2.421, 3.0), (1.622, 2.524, 6.0), (1.593, 2.542, 3.0), (1.438, 2.633, 6.0), (1.405, 2.651, 3.0), (1.246, 2.729, 6.0), (1.21, 2.745, 3.0), (1.048, 2.811, 6.0), (1.009, 2.825, 3.0), (0.8452, 2.878, 6.0), (0.8026, 2.891, 3.0), (0.6377, 2.931, 6.0), (0.5919, 2.941, 3.0), (0.4269, 2.969, 6.0), (0.3781, 2.976, 3.0), (0.214, 2.992, 6.0), (0.1624, 2.996, 3.0), (-1.837e-16, 3.0, 6.0), (-0.05416, 3.0, 3.0), (-0.214, 2.992, 6.0), (-0.2705, 2.988, 3.0), (-0.4269, 2.969, 6.0), (-0.4853, 2.96, 3.0), (-0.6377, 2.931, 6.0), (-0.6977, 2.918, 3.0), (-0.8452, 2.878, 6.0), (-0.9064, 2.86, 3.0), (-1.048, 2.811, 6.0), (-1.11, 2.787, 3.0), (-1.246, 2.729, 6.0), (-1.309, 2.7, 3.0), (-1.438, 2.633, 6.0), (-1.5, 2.598, 3.0), (-1.622, 2.524, 6.0), (-1.684, 2.483, 3.0), (-1.798, 2.402, 6.0), (-1.858, 2.355, 3.0), (-1.965, 2.267, 6.0), (-2.023, 2.215, 3.0), (-2.121, 2.121, 6.0), (-2.178, 2.063, 3.0), (-2.267, 1.965, 6.0), (-2.321, 1.901, 3.0), (-2.402, 1.798, 6.0), (-2.452, 1.728, 3.0), (-2.524, 1.622, 6.0), (-2.571, 1.547, 3.0), (-2.633, 1.438, 6.0), (-2.675, 1.357, 3.0), (-2.729, 1.246, 6.0), (-2.766, 1.161, 3.0), (-2.811, 1.048, 6.0), (-2.843, 0.9579, 3.0), (-2.878, 0.8452, 6.0), (-2.905, 0.7503, 3.0), (-2.931, 0.6377, 6.0), (-2.951, 0.5387, 3.0), (-2.969, 0.4269, 6.0), (-2.982, 0.3244, 3.0), (-2.992, 0.214, 6.0), (-2.998, 0.1083, 3.0), (-3.0, 0.0, 6.0), (-2.998, -0.1083, 3.0), (-2.992, -0.214, 6.0), (-2.982, -0.3244, 3.0), (-2.969, -0.4269, 6.0), (-2.951, -0.5387, 3.0), (-2.931, -0.6377, 6.0), (-2.905, -0.7503, 3.0), (-2.878, -0.8452, 6.0), (-2.843, -0.9579, 3.0), (-2.811, -1.048, 6.0), (-2.766, -1.161, 3.0), (-2.729, -1.246, 6.0), (-2.675, -1.357, 3.0), (-2.633, -1.438, 6.0), (-2.571, -1.547, 3.0), (-2.524, -1.622, 6.0), (-2.452, -1.728, 3.0), (-2.402, -1.798, 6.0), (-2.321, -1.901, 3.0), (-2.267, -1.965, 6.0), (-2.178, -2.063, 3.0), (-2.121, -2.121, 6.0), (-2.023, -2.215, 3.0), (-1.965, -2.267, 6.0), (-1.858, -2.355, 3.0), (-1.798, -2.402, 6.0), (-1.684, -2.483, 3.0), (-1.622, -2.524, 6.0), (-1.5, -2.598, 3.0), (-1.438, -2.633, 6.0), (-1.309, -2.7, 3.0), (-1.246, -2.729, 6.0), (-1.11, -2.787, 3.0), (-1.048, -2.811, 6.0), (-0.9064, -2.86, 3.0), (-0.8452, -2.878, 6.0), (-0.6977, -2.918, 3.0), (-0.6377, -2.931, 6.0), (-0.4853, -2.96, 3.0), (-0.4269, -2.969, 6.0), (-0.2705, -2.988, 3.0), (-0.214, -2.992, 6.0), (-0.05416, -3.0, 3.0), (-1.837e-16, -3.0, 6.0), (0.1624, -2.996, 3.0), (0.214, -2.992, 6.0), (0.3781, -2.976, 3.0), (0.4269, -2.969, 6.0), (0.5919, -2.941, 3.0), (0.6377, -2.931, 6.0), (0.8026, -2.891, 3.0), (0.8452, -2.878, 6.0), (1.009, -2.825, 3.0), (1.048, -2.811, 6.0), (1.21, -2.745, 3.0), (1.246, -2.729, 6.0), (1.405, -2.651, 3.0), (1.438, -2.633, 6.0), (1.593, -2.542, 3.0), (1.622, -2.524, 6.0), (1.772, -2.421, 3.0), (1.798, -2.402, 6.0), (1.942, -2.286, 3.0), (1.965, -2.267, 6.0), (2.102, -2.14, 3.0), (2.121, -2.121, 6.0), (2.251, -1.983, 3.0), (2.267, -1.965, 6.0), (2.388, -1.816, 3.0), (2.402, -1.798, 6.0), (2.513, -1.638, 3.0), (2.524, -1.622, 6.0), (2.625, -1.453, 3.0), (2.633, -1.438, 6.0), (2.723, -1.26, 3.0), (2.729, -1.246, 6.0), (2.807, -1.06, 3.0), (2.811, -1.048, 6.0), (2.876, -0.8546, 3.0)], [], [(0, 1, 2), (2, 1, 3), (4, 2, 3), (0, 2, 5), (5, 2, 6), (7, 5, 6), (7, 8, 5), (9, 10, 11), (11, 10, 12), (12, 10, 13), (3, 12, 4), (4, 12, 13), (14, 13, 15), (16, 15, 17), (18, 17, 19), (20, 19, 21), (22, 21, 23), (24, 23, 25), (26, 25, 27), (28, 27, 29), (30, 29, 31), (32, 31, 33), (34, 33, 35), (36, 35, 37), (38, 37, 39), (40, 39, 41), (42, 41, 43), (44, 43, 45), (46, 45, 47), (48, 47, 49), (48, 46, 47), (48, 50, 46), (48, 51, 50), (48, 52, 51), (48, 53, 52), (48, 54, 53), (48, 55, 54), (48, 56, 55), (48, 57, 56), (48, 58, 57), (48, 59, 58), (48, 60, 59), (48, 61, 60), (48, 62, 61), (48, 63, 62), (62, 63, 64), (64, 63, 65), (65, 63, 66), (66, 63, 67), (67, 63, 68), (68, 63, 69), (69, 63, 4), (70, 4, 71), (70, 69, 4), (72, 73, 13), (72, 74, 73), (72, 75, 74), (72, 76, 75), (72, 77, 76), (72, 78, 77), (72, 79, 78), (72, 49, 79), (79, 49, 80), (80, 49, 81), (81, 49, 82), (82, 49, 83), (83, 49, 84), (84, 49, 85), (85, 49, 86), (86, 49, 87), (87, 49, 88), (88, 49, 89), (89, 49, 90), (90, 49, 91), (91, 49, 47), (28, 26, 27), (26, 24, 25), (24, 22, 23), (22, 20, 21), (20, 18, 19), (18, 16, 17), (16, 14, 15), (13, 14, 4), (4, 14, 92), (93, 4, 92), (93, 94, 4), (4, 94, 95), (96, 4, 95), (96, 97, 4), (4, 97, 71), (46, 44, 45), (44, 42, 43), (42, 40, 41), (40, 38, 39), (38, 36, 37), (36, 34, 35), (34, 32, 33), (32, 30, 31), (30, 28, 29), (73, 98, 13), (13, 98, 99), (100, 13, 99), (100, 101, 13), (13, 101, 102), (103, 13, 102), (103, 104, 13), (13, 104, 105), (15, 13, 105), (106, 107, 108), (108, 107, 109), (1, 110, 3), (3, 110, 111), (112, 3, 111), (112, 113, 3), (3, 113, 12), (12, 113, 114), (115, 12, 114), (115, 11, 12), (106, 108, 111), (111, 108, 112), (107, 114, 109), (109, 114, 113), (9, 116, 10), (10, 116, 117), (117, 116, 118), (118, 116, 119), (11, 115, 9), (9, 115, 116), (120, 112, 121), (120, 122, 112), (112, 122, 123), (124, 112, 123), (124, 125, 112), (112, 125, 126), (127, 112, 126), (127, 128, 112), (112, 128, 129), (130, 112, 129), (130, 131, 112), (112, 131, 132), (133, 112, 132), (133, 134, 112), (112, 134, 135), (136, 112, 135), (136, 137, 112), (112, 137, 138), (139, 112, 138), (139, 140, 112), (112, 140, 141), (142, 112, 141), (142, 143, 112), (112, 143, 144), (145, 112, 144), (145, 146, 112), (112, 146, 147), (148, 112, 147), (148, 113, 112), (148, 149, 113), (113, 149, 150), (151, 113, 150), (151, 152, 113), (113, 152, 153), (154, 113, 153), (154, 155, 113), (113, 155, 156), (157, 113, 156), (157, 158, 113), (113, 158, 159), (160, 113, 159), (160, 161, 113), (113, 161, 162), (163, 113, 162), (163, 164, 113), (113, 164, 165), (166, 113, 165), (166, 167, 113), (113, 167, 168), (169, 113, 168), (169, 170, 113), (113, 170, 171), (172, 113, 171), (172, 173, 113), (113, 173, 174), (175, 113, 174), (175, 176, 113), (113, 176, 177), (109, 177, 178), (179, 109, 178), (179, 180, 109), (109, 180, 181), (182, 109, 181), (182, 183, 109), (109, 183, 184), (185, 109, 184), (185, 186, 109), (109, 186, 187), (188, 109, 187), (188, 189, 109), (109, 189, 190), (191, 109, 190), (191, 192, 109), (109, 192, 193), (194, 109, 193), (194, 195, 109), (109, 195, 196), (197, 109, 196), (197, 198, 109), (109, 198, 199), (200, 109, 199), (200, 201, 109), (109, 201, 202), (203, 109, 202), (203, 204, 109), (109, 204, 205), (108, 205, 206), (207, 108, 206), (207, 208, 108), (108, 208, 209), (210, 108, 209), (210, 211, 108), (108, 211, 212), (213, 108, 212), (213, 214, 108), (108, 214, 215), (216, 108, 215), (216, 217, 108), (108, 217, 218), (219, 108, 218), (219, 220, 108), (108, 220, 221), (222, 108, 221), (222, 223, 108), (108, 223, 224), (225, 108, 224), (225, 226, 108), (108, 226, 227), (228, 108, 227), (228, 229, 108), (108, 229, 230), (231, 108, 230), (231, 232, 108), (108, 232, 121), (112, 108, 121), (113, 177, 109), (109, 205, 108), (6, 2, 233), (233, 2, 63), (63, 2, 4), (234, 233, 48), (48, 233, 63), (235, 49, 236), (236, 49, 72), (117, 236, 10), (10, 236, 72), (13, 10, 72), (235, 234, 49), (49, 234, 48), (8, 237, 5), (5, 237, 110), (119, 116, 238), (238, 116, 115), (110, 237, 111), (111, 237, 239), (240, 111, 239), (240, 241, 111), (111, 241, 242), (243, 111, 242), (243, 244, 111), (111, 244, 245), (246, 111, 245), (246, 247, 111), (111, 247, 248), (249, 111, 248), (249, 250, 111), (111, 250, 251), (252, 111, 251), (252, 253, 111), (111, 253, 254), (106, 254, 255), (256, 106, 255), (256, 257, 106), (106, 257, 258), (259, 106, 258), (259, 260, 106), (106, 260, 261), (262, 106, 261), (262, 263, 106), (106, 263, 264), (265, 106, 264), (265, 266, 106), (106, 266, 267), (268, 106, 267), (268, 269, 106), (106, 269, 270), (271, 106, 270), (271, 272, 106), (106, 272, 273), (274, 106, 273), (274, 107, 106), (274, 275, 107), (274, 276, 275), (274, 277, 276), (276, 277, 278), (278, 277, 279), (280, 279, 281), (282, 281, 283), (284, 283, 285), (286, 285, 287), (288, 286, 287), (288, 289, 286), (288, 290, 289), (288, 291, 290), (288, 292, 291), (288, 293, 292), (288, 294, 293), (288, 295, 294), (288, 296, 295), (288, 297, 296), (288, 298, 297), (288, 299, 298), (288, 300, 299), (288, 301, 300), (288, 302, 301), (288, 303, 302), (288, 304, 303), (288, 305, 304), (288, 306, 305), (288, 307, 306), (288, 308, 307), (288, 309, 308), (308, 309, 310), (311, 308, 310), (311, 312, 308), (311, 313, 312), (311, 314, 313), (313, 314, 315), (315, 314, 316), (317, 316, 318), (319, 318, 320), (321, 320, 322), (107, 322, 114), (107, 321, 322), (107, 323, 321), (107, 324, 323), (107, 325, 324), (107, 326, 325), (107, 327, 326), (107, 328, 327), (107, 329, 328), (107, 330, 329), (107, 331, 330), (107, 332, 331), (107, 333, 332), (107, 334, 333), (107, 335, 334), (107, 336, 335), (107, 337, 336), (107, 338, 337), (107, 339, 338), (107, 340, 339), (107, 275, 340), (341, 342, 237), (341, 343, 342), (341, 344, 343), (341, 345, 344), (341, 346, 345), (341, 347, 346), (341, 348, 347), (341, 349, 348), (341, 350, 349), (341, 351, 350), (341, 352, 351), (341, 353, 352), (341, 354, 353), (341, 355, 354), (341, 356, 355), (341, 357, 356), (341, 358, 357), (341, 359, 358), (341, 360, 359), (341, 361, 360), (341, 362, 361), (341, 287, 362), (362, 287, 363), (363, 287, 364), (364, 287, 365), (365, 287, 366), (366, 287, 367), (367, 287, 368), (368, 287, 369), (369, 287, 370), (370, 287, 371), (371, 287, 372), (372, 287, 373), (373, 287, 374), (374, 287, 375), (375, 287, 376), (376, 287, 377), (377, 287, 378), (378, 287, 379), (379, 287, 380), (380, 287, 381), (381, 287, 382), (382, 287, 285), (238, 383, 309), (238, 384, 383), (238, 385, 384), (238, 386, 385), (238, 387, 386), (238, 388, 387), (238, 389, 388), (238, 390, 389), (238, 391, 390), (238, 392, 391), (238, 393, 392), (238, 114, 393), (238, 115, 114), (106, 111, 254), (321, 319, 320), (319, 317, 318), (317, 315, 316), (286, 284, 285), (284, 282, 283), (282, 280, 281), (280, 278, 279), (362, 394, 361), (361, 394, 395), (395, 394, 396), (397, 396, 398), (399, 398, 400), (401, 400, 402), (403, 402, 255), (254, 403, 255), (395, 396, 397), (397, 398, 399), (399, 400, 401), (401, 402, 403), (342, 404, 237), (237, 404, 405), (406, 237, 405), (406, 407, 237), (237, 407, 408), (409, 237, 408), (409, 410, 237), (237, 410, 411), (412, 237, 411), (412, 413, 237), (237, 413, 239), (383, 414, 309), (309, 414, 415), (416, 309, 415), (416, 417, 309), (309, 417, 418), (419, 309, 418), (419, 420, 309), (309, 420, 421), (422, 309, 421), (422, 423, 309), (309, 423, 424), (425, 309, 424), (425, 426, 309), (309, 426, 427), (428, 309, 427), (428, 429, 309), (309, 429, 430), (431, 309, 430), (431, 310, 309), (322, 432, 114), (114, 432, 433), (434, 114, 433), (434, 435, 114), (114, 435, 436), (437, 114, 436), (437, 438, 114), (114, 438, 439), (440, 114, 439), (440, 441, 114), (114, 441, 442), (443, 114, 442), (443, 444, 114), (114, 444, 445), (446, 114, 445), (446, 393, 114), (447, 392, 448), (447, 391, 392), (447, 449, 391), (391, 449, 390), (390, 449, 450), (389, 450, 451), (388, 451, 452), (387, 452, 453), (386, 453, 454), (385, 454, 455), (384, 455, 456), (383, 456, 457), (414, 457, 458), (415, 458, 459), (416, 459, 460), (417, 460, 461), (418, 461, 462), (419, 462, 463), (420, 463, 464), (421, 464, 465), (422, 465, 466), (423, 466, 467), (424, 467, 468), (425, 468, 469), (426, 469, 470), (427, 470, 471), (428, 471, 472), (429, 472, 473), (430, 473, 474), (431, 474, 475), (310, 475, 476), (311, 476, 477), (314, 477, 478), (316, 478, 479), (318, 479, 480), (320, 480, 481), (322, 481, 482), (432, 482, 483), (433, 483, 484), (434, 484, 485), (435, 485, 486), (436, 486, 487), (437, 487, 488), (438, 488, 489), (439, 489, 490), (440, 490, 491), (441, 491, 492), (442, 492, 493), (443, 493, 494), (444, 494, 495), (445, 495, 496), (446, 496, 497), (393, 497, 448), (392, 393, 448), (390, 450, 389), (389, 451, 388), (388, 452, 387), (387, 453, 386), (386, 454, 385), (385, 455, 384), (384, 456, 383), (383, 457, 414), (414, 458, 415), (415, 459, 416), (416, 460, 417), (417, 461, 418), (418, 462, 419), (419, 463, 420), (420, 464, 421), (421, 465, 422), (422, 466, 423), (423, 467, 424), (424, 468, 425), (425, 469, 426), (426, 470, 427), (427, 471, 428), (428, 472, 429), (429, 473, 430), (430, 474, 431), (431, 475, 310), (310, 476, 311), (311, 477, 314), (314, 478, 316), (316, 479, 318), (318, 480, 320), (320, 481, 322), (322, 482, 432), (432, 483, 433), (433, 484, 434), (434, 485, 435), (435, 486, 436), (436, 487, 437), (437, 488, 438), (438, 489, 439), (439, 490, 440), (440, 491, 441), (441, 492, 442), (442, 493, 443), (443, 494, 444), (444, 495, 445), (445, 496, 446), (446, 497, 393), (498, 356, 499), (498, 355, 356), (498, 500, 355), (355, 500, 354), (354, 500, 501), (353, 501, 502), (352, 502, 503), (351, 503, 504), (350, 504, 505), (349, 505, 506), (348, 506, 507), (347, 507, 508), (346, 508, 509), (345, 509, 510), (344, 510, 511), (343, 511, 512), (342, 512, 513), (404, 513, 514), (405, 514, 515), (406, 515, 516), (407, 516, 517), (408, 517, 518), (409, 518, 519), (410, 519, 520), (411, 520, 521), (412, 521, 522), (413, 522, 523), (239, 523, 524), (240, 524, 525), (241, 525, 526), (242, 526, 527), (243, 527, 528), (244, 528, 529), (245, 529, 530), (246, 530, 531), (247, 531, 532), (248, 532, 533), (249, 533, 534), (250, 534, 535), (251, 535, 536), (252, 536, 537), (253, 537, 538), (254, 538, 539), (403, 539, 540), (401, 540, 541), (399, 541, 542), (397, 542, 543), (395, 543, 544), (361, 544, 545), (360, 545, 546), (359, 546, 547), (358, 547, 548), (357, 548, 499), (356, 357, 499), (354, 501, 353), (353, 502, 352), (352, 503, 351), (351, 504, 350), (350, 505, 349), (349, 506, 348), (348, 507, 347), (347, 508, 346), (346, 509, 345), (345, 510, 344), (344, 511, 343), (343, 512, 342), (342, 513, 404), (404, 514, 405), (405, 515, 406), (406, 516, 407), (407, 517, 408), (408, 518, 409), (409, 519, 410), (410, 520, 411), (411, 521, 412), (412, 522, 413), (413, 523, 239), (239, 524, 240), (240, 525, 241), (241, 526, 242), (242, 527, 243), (243, 528, 244), (244, 529, 245), (245, 530, 246), (246, 531, 247), (247, 532, 248), (248, 533, 249), (249, 534, 250), (250, 535, 251), (251, 536, 252), (252, 537, 253), (253, 538, 254), (254, 539, 403), (403, 540, 401), (401, 541, 399), (399, 542, 397), (397, 543, 395), (395, 544, 361), (361, 545, 360), (360, 546, 359), (359, 547, 358), (358, 548, 357), (549, 365, 550), (549, 364, 365), (549, 551, 364), (364, 551, 363), (363, 551, 552), (362, 552, 553), (394, 553, 554), (396, 554, 555), (398, 555, 556), (400, 556, 557), (402, 557, 558), (255, 558, 559), (256, 559, 560), (257, 560, 561), (258, 561, 562), (259, 562, 563), (260, 563, 564), (261, 564, 565), (262, 565, 566), (263, 566, 567), (264, 567, 568), (265, 568, 569), (266, 569, 570), (267, 570, 571), (268, 571, 572), (269, 572, 573), (270, 573, 574), (271, 574, 575), (272, 575, 576), (273, 576, 577), (274, 577, 578), (277, 578, 579), (279, 579, 580), (281, 580, 581), (283, 581, 582), (285, 582, 583), (382, 583, 584), (381, 584, 585), (380, 585, 586), (379, 586, 587), (378, 587, 588), (377, 588, 589), (376, 589, 590), (375, 590, 591), (374, 591, 592), (373, 592, 593), (372, 593, 594), (371, 594, 595), (370, 595, 596), (369, 596, 597), (368, 597, 598), (367, 598, 599), (366, 599, 550), (365, 366, 550), (363, 552, 362), (362, 553, 394), (394, 554, 396), (396, 555, 398), (398, 556, 400), (400, 557, 402), (402, 558, 255), (255, 559, 256), (256, 560, 257), (257, 561, 258), (258, 562, 259), (259, 563, 260), (260, 564, 261), (261, 565, 262), (262, 566, 263), (263, 567, 264), (264, 568, 265), (265, 569, 266), (266, 570, 267), (267, 571, 268), (268, 572, 269), (269, 573, 270), (270, 574, 271), (271, 575, 272), (272, 576, 273), (273, 577, 274), (274, 578, 277), (277, 579, 279), (279, 580, 281), (281, 581, 283), (283, 582, 285), (285, 583, 382), (382, 584, 381), (381, 585, 380), (380, 586, 379), (379, 587, 378), (378, 588, 377), (377, 589, 376), (376, 590, 375), (375, 591, 374), (374, 592, 373), (373, 593, 372), (372, 594, 371), (371, 595, 370), (370, 596, 369), (369, 597, 368), (368, 598, 367), (367, 599, 366), (600, 337, 601), (600, 336, 337), (600, 602, 336), (336, 602, 335), (335, 602, 603), (334, 603, 604), (333, 604, 605), (332, 605, 606), (331, 606, 607), (330, 607, 608), (329, 608, 609), (328, 609, 610), (327, 610, 611), (326, 611, 612), (325, 612, 613), (324, 613, 614), (323, 614, 615), (321, 615, 616), (319, 616, 617), (317, 617, 618), (315, 618, 619), (313, 619, 620), (312, 620, 621), (308, 621, 622), (307, 622, 623), (306, 623, 624), (305, 624, 625), (304, 625, 626), (303, 626, 627), (302, 627, 628), (301, 628, 629), (300, 629, 630), (299, 630, 631), (298, 631, 632), (297, 632, 633), (296, 633, 634), (295, 634, 635), (294, 635, 636), (293, 636, 637), (292, 637, 638), (291, 638, 639), (290, 639, 640), (289, 640, 641), (286, 641, 642), (284, 642, 643), (282, 643, 644), (280, 644, 645), (278, 645, 646), (276, 646, 647), (275, 647, 648), (340, 648, 649), (339, 649, 650), (338, 650, 601), (337, 338, 601), (335, 603, 334), (334, 604, 333), (333, 605, 332), (332, 606, 331), (331, 607, 330), (330, 608, 329), (329, 609, 328), (328, 610, 327), (327, 611, 326), (326, 612, 325), (325, 613, 324), (324, 614, 323), (323, 615, 321), (321, 616, 319), (319, 617, 317), (317, 618, 315), (315, 619, 313), (313, 620, 312), (312, 621, 308), (308, 622, 307), (307, 623, 306), (306, 624, 305), (305, 625, 304), (304, 626, 303), (303, 627, 302), (302, 628, 301), (301, 629, 300), (300, 630, 299), (299, 631, 298), (298, 632, 297), (297, 633, 296), (296, 634, 295), (295, 635, 294), (294, 636, 293), (293, 637, 292), (292, 638, 291), (291, 639, 290), (290, 640, 289), (289, 641, 286), (286, 642, 284), (284, 643, 282), (282, 644, 280), (280, 645, 278), (278, 646, 276), (276, 647, 275), (275, 648, 340), (340, 649, 339), (339, 650, 338), (651, 120, 652), (651, 122, 120), (651, 653, 122), (122, 653, 123), (123, 653, 654), (124, 654, 655), (125, 655, 656), (126, 656, 657), (127, 657, 658), (128, 658, 659), (129, 659, 130), (129, 128, 659), (123, 654, 124), (124, 655, 125), (125, 656, 126), (126, 657, 127), (127, 658, 128), (659, 660, 130), (130, 660, 131), (131, 660, 661), (132, 661, 662), (133, 662, 663), (134, 663, 664), (135, 664, 665), (136, 665, 666), (137, 666, 667), (138, 667, 668), (139, 668, 140), (139, 138, 668), (131, 661, 132), (132, 662, 133), (133, 663, 134), (134, 664, 135), (135, 665, 136), (136, 666, 137), (137, 667, 138), (668, 669, 140), (140, 669, 141), (141, 669, 670), (142, 670, 671), (143, 671, 672), (144, 672, 673), (145, 673, 674), (146, 674, 675), (147, 675, 676), (148, 676, 149), (148, 147, 676), (141, 670, 142), (142, 671, 143), (143, 672, 144), (144, 673, 145), (145, 674, 146), (146, 675, 147), (676, 677, 149), (149, 677, 150), (150, 677, 678), (151, 678, 679), (152, 679, 680), (153, 680, 681), (154, 681, 682), (155, 682, 683), (156, 683, 684), (157, 684, 685), (158, 685, 159), (158, 157, 685), (150, 678, 151), (151, 679, 152), (152, 680, 153), (153, 681, 154), (154, 682, 155), (155, 683, 156), (156, 684, 157), (685, 686, 159), (159, 686, 160), (160, 686, 687), (161, 687, 688), (162, 688, 689), (163, 689, 690), (164, 690, 691), (165, 691, 692), (166, 692, 693), (167, 693, 168), (167, 166, 693), (160, 687, 161), (161, 688, 162), (162, 689, 163), (163, 690, 164), (164, 691, 165), (165, 692, 166), (693, 694, 168), (168, 694, 169), (169, 694, 695), (170, 695, 696), (171, 696, 697), (172, 697, 698), (173, 698, 699), (174, 699, 700), (175, 700, 701), (176, 701, 702), (177, 702, 178), (177, 176, 702), (169, 695, 170), (170, 696, 171), (171, 697, 172), (172, 698, 173), (173, 699, 174), (174, 700, 175), (175, 701, 176), (702, 703, 178), (178, 703, 179), (179, 703, 704), (180, 704, 705), (181, 705, 706), (182, 706, 707), (183, 707, 708), (184, 708, 709), (185, 709, 710), (186, 710, 187), (186, 185, 710), (179, 704, 180), (180, 705, 181), (181, 706, 182), (182, 707, 183), (183, 708, 184), (184, 709, 185), (710, 711, 187), (187, 711, 188), (188, 711, 712), (189, 712, 713), (190, 713, 714), (191, 714, 715), (192, 715, 716), (193, 716, 717), (194, 717, 718), (195, 718, 196), (195, 194, 718), (188, 712, 189), (189, 713, 190), (190, 714, 191), (191, 715, 192), (192, 716, 193), (193, 717, 194), (718, 719, 196), (196, 719, 197), (197, 719, 720), (198, 720, 721), (199, 721, 722), (200, 722, 723), (201, 723, 724), (202, 724, 725), (203, 725, 726), (204, 726, 727), (205, 727, 206), (205, 204, 727), (197, 720, 198), (198, 721, 199), (199, 722, 200), (200, 723, 201), (201, 724, 202), (202, 725, 203), (203, 726, 204), (727, 728, 206), (206, 728, 207), (207, 728, 729), (208, 729, 730), (209, 730, 731), (210, 731, 732), (211, 732, 733), (212, 733, 734), (213, 734, 735), (214, 735, 215), (214, 213, 735), (207, 729, 208), (208, 730, 209), (209, 731, 210), (210, 732, 211), (211, 733, 212), (212, 734, 213), (735, 736, 215), (215, 736, 216), (216, 736, 737), (217, 737, 738), (218, 738, 739), (219, 739, 740), (220, 740, 741), (221, 741, 742), (222, 742, 743), (223, 743, 744), (224, 744, 225), (224, 223, 744), (216, 737, 217), (217, 738, 218), (218, 739, 219), (219, 740, 220), (220, 741, 221), (221, 742, 222), (222, 743, 223), (744, 745, 225), (225, 745, 226), (226, 745, 746), (227, 746, 747), (228, 747, 748), (229, 748, 749), (230, 749, 750), (231, 750, 751), (232, 751, 652), (121, 652, 120), (121, 232, 652), (226, 746, 227), (227, 747, 228), (228, 748, 229), (229, 749, 230), (230, 750, 231), (231, 751, 232), (752, 753, 754), (752, 755, 753), (752, 756, 755), (755, 756, 757), (654, 757, 655), (654, 755, 757), (654, 653, 755), (755, 653, 753), (753, 653, 651), (758, 651, 652), (759, 652, 751), (760, 751, 750), (761, 750, 749), (762, 749, 748), (763, 748, 747), (764, 747, 746), (765, 746, 745), (766, 745, 744), (767, 744, 743), (768, 743, 742), (769, 742, 741), (770, 741, 740), (771, 740, 739), (772, 739, 738), (773, 738, 737), (774, 737, 736), (775, 736, 735), (776, 735, 734), (777, 734, 733), (778, 733, 732), (779, 732, 731), (780, 731, 730), (781, 730, 729), (782, 729, 728), (783, 728, 727), (784, 727, 726), (785, 726, 725), (786, 725, 724), (787, 724, 723), (788, 723, 722), (789, 722, 721), (790, 721, 720), (791, 720, 719), (792, 719, 718), (793, 718, 717), (794, 717, 716), (795, 716, 715), (796, 715, 714), (797, 714, 713), (798, 713, 712), (799, 712, 711), (800, 711, 710), (801, 710, 709), (802, 709, 708), (803, 708, 707), (804, 707, 706), (805, 706, 705), (806, 705, 704), (807, 704, 703), (808, 703, 702), (809, 702, 701), (810, 701, 700), (811, 700, 699), (812, 699, 698), (813, 698, 697), (814, 697, 696), (815, 696, 695), (816, 695, 694), (817, 694, 693), (818, 693, 692), (819, 692, 691), (820, 691, 690), (821, 690, 689), (822, 689, 688), (823, 688, 687), (824, 687, 686), (825, 686, 685), (826, 685, 684), (827, 684, 683), (828, 683, 682), (829, 682, 681), (830, 681, 680), (831, 680, 679), (832, 679, 678), (833, 678, 677), (834, 677, 676), (835, 676, 675), (836, 675, 674), (837, 674, 673), (838, 673, 672), (839, 672, 671), (840, 671, 670), (841, 670, 669), (842, 669, 668), (843, 668, 667), (844, 667, 666), (845, 666, 665), (846, 665, 664), (847, 664, 663), (848, 663, 662), (849, 662, 661), (850, 661, 660), (851, 660, 659), (852, 659, 658), (853, 658, 657), (854, 657, 656), (855, 656, 655), (757, 855, 655), (757, 856, 855), (757, 756, 856), (856, 857, 855), (855, 857, 854), (656, 855, 854), (857, 858, 854), (854, 858, 853), (657, 854, 853), (858, 859, 853), (853, 859, 852), (658, 853, 852), (859, 860, 852), (852, 860, 851), (659, 852, 851), (860, 861, 851), (851, 861, 850), (660, 851, 850), (861, 862, 850), (850, 862, 849), (661, 850, 849), (862, 863, 849), (849, 863, 848), (662, 849, 848), (863, 864, 848), (848, 864, 847), (663, 848, 847), (864, 865, 847), (847, 865, 846), (664, 847, 846), (865, 866, 846), (846, 866, 845), (665, 846, 845), (866, 867, 845), (845, 867, 844), (666, 845, 844), (867, 868, 844), (844, 868, 843), (667, 844, 843), (868, 869, 843), (843, 869, 842), (668, 843, 842), (869, 870, 842), (842, 870, 841), (669, 842, 841), (870, 871, 841), (841, 871, 840), (670, 841, 840), (871, 872, 840), (840, 872, 839), (671, 840, 839), (872, 873, 839), (839, 873, 838), (672, 839, 838), (873, 874, 838), (838, 874, 837), (673, 838, 837), (874, 875, 837), (837, 875, 836), (674, 837, 836), (875, 876, 836), (836, 876, 835), (675, 836, 835), (876, 877, 835), (835, 877, 834), (676, 835, 834), (877, 878, 834), (834, 878, 833), (677, 834, 833), (878, 879, 833), (833, 879, 832), (678, 833, 832), (879, 880, 832), (832, 880, 831), (679, 832, 831), (880, 881, 831), (831, 881, 830), (680, 831, 830), (881, 882, 830), (830, 882, 829), (681, 830, 829), (882, 883, 829), (829, 883, 828), (682, 829, 828), (883, 884, 828), (828, 884, 827), (683, 828, 827), (884, 885, 827), (827, 885, 826), (684, 827, 826), (885, 886, 826), (826, 886, 825), (685, 826, 825), (886, 887, 825), (825, 887, 824), (686, 825, 824), (887, 888, 824), (824, 888, 823), (687, 824, 823), (888, 889, 823), (823, 889, 822), (688, 823, 822), (889, 890, 822), (822, 890, 821), (689, 822, 821), (890, 891, 821), (821, 891, 820), (690, 821, 820), (891, 892, 820), (820, 892, 819), (691, 820, 819), (892, 893, 819), (819, 893, 818), (692, 819, 818), (893, 894, 818), (818, 894, 817), (693, 818, 817), (894, 895, 817), (817, 895, 816), (694, 817, 816), (895, 896, 816), (816, 896, 815), (695, 816, 815), (896, 897, 815), (815, 897, 814), (696, 815, 814), (897, 898, 814), (814, 898, 813), (697, 814, 813), (898, 899, 813), (813, 899, 812), (698, 813, 812), (899, 900, 812), (812, 900, 811), (699, 812, 811), (900, 901, 811), (811, 901, 810), (700, 811, 810), (901, 902, 810), (810, 902, 809), (701, 810, 809), (902, 903, 809), (809, 903, 808), (702, 809, 808), (903, 904, 808), (808, 904, 807), (703, 808, 807), (904, 905, 807), (807, 905, 806), (704, 807, 806), (905, 906, 806), (806, 906, 805), (705, 806, 805), (906, 907, 805), (805, 907, 804), (706, 805, 804), (907, 908, 804), (804, 908, 803), (707, 804, 803), (908, 909, 803), (803, 909, 802), (708, 803, 802), (909, 910, 802), (802, 910, 801), (709, 802, 801), (910, 911, 801), (801, 911, 800), (710, 801, 800), (911, 912, 800), (800, 912, 799), (711, 800, 799), (912, 913, 799), (799, 913, 798), (712, 799, 798), (913, 914, 798), (798, 914, 797), (713, 798, 797), (914, 915, 797), (797, 915, 796), (714, 797, 796), (915, 916, 796), (796, 916, 795), (715, 796, 795), (916, 917, 795), (795, 917, 794), (716, 795, 794), (917, 918, 794), (794, 918, 793), (717, 794, 793), (918, 919, 793), (793, 919, 792), (718, 793, 792), (919, 920, 792), (792, 920, 791), (719, 792, 791), (920, 921, 791), (791, 921, 790), (720, 791, 790), (921, 922, 790), (790, 922, 789), (721, 790, 789), (922, 923, 789), (789, 923, 788), (722, 789, 788), (923, 924, 788), (788, 924, 787), (723, 788, 787), (924, 925, 787), (787, 925, 786), (724, 787, 786), (925, 926, 786), (786, 926, 785), (725, 786, 785), (926, 927, 785), (785, 927, 784), (726, 785, 784), (927, 928, 784), (784, 928, 783), (727, 784, 783), (928, 929, 783), (783, 929, 782), (728, 783, 782), (929, 930, 782), (782, 930, 781), (729, 782, 781), (930, 931, 781), (781, 931, 780), (730, 781, 780), (931, 932, 780), (780, 932, 779), (731, 780, 779), (932, 933, 779), (779, 933, 778), (732, 779, 778), (933, 934, 778), (778, 934, 777), (733, 778, 777), (934, 935, 777), (777, 935, 776), (734, 777, 776), (935, 936, 776), (776, 936, 775), (735, 776, 775), (936, 937, 775), (775, 937, 774), (736, 775, 774), (937, 938, 774), (774, 938, 773), (737, 774, 773), (938, 939, 773), (773, 939, 772), (738, 773, 772), (939, 940, 772), (772, 940, 771), (739, 772, 771), (940, 941, 771), (771, 941, 770), (740, 771, 770), (941, 942, 770), (770, 942, 769), (741, 770, 769), (942, 943, 769), (769, 943, 768), (742, 769, 768), (943, 944, 768), (768, 944, 767), (743, 768, 767), (944, 945, 767), (767, 945, 766), (744, 767, 766), (945, 946, 766), (766, 946, 765), (745, 766, 765), (946, 947, 765), (765, 947, 764), (746, 765, 764), (947, 948, 764), (764, 948, 763), (747, 764, 763), (948, 949, 763), (763, 949, 762), (748, 763, 762), (949, 950, 762), (762, 950, 761), (749, 762, 761), (950, 951, 761), (761, 951, 760), (750, 761, 760), (951, 952, 760), (760, 952, 759), (751, 760, 759), (952, 953, 759), (759, 953, 758), (652, 759, 758), (953, 754, 758), (758, 754, 753), (651, 758, 753), (497, 236, 448), (497, 496, 236), (236, 496, 495), (494, 236, 495), (494, 493, 236), (236, 493, 492), (491, 236, 492), (491, 490, 236), (236, 490, 489), (488, 236, 489), (488, 487, 236), (236, 487, 486), (485, 236, 486), (485, 484, 236), (236, 484, 483), (482, 236, 483), (482, 235, 236), (482, 616, 235), (482, 481, 616), (616, 481, 617), (617, 481, 480), (618, 480, 479), (619, 479, 478), (620, 478, 621), (620, 619, 478), (617, 480, 618), (618, 479, 619), (478, 477, 621), (621, 477, 954), (955, 621, 954), (955, 622, 621), (955, 623, 622), (955, 624, 623), (955, 625, 624), (955, 626, 625), (955, 627, 626), (955, 628, 627), (955, 629, 628), (955, 630, 629), (955, 631, 630), (955, 632, 631), (955, 633, 632), (955, 634, 633), (955, 635, 634), (955, 636, 635), (955, 637, 636), (955, 638, 637), (955, 639, 638), (955, 640, 639), (955, 641, 640), (955, 642, 641), (955, 956, 642), (642, 956, 583), (643, 583, 582), (644, 582, 581), (645, 581, 580), (646, 580, 579), (647, 579, 578), (648, 578, 577), (234, 577, 576), (575, 234, 576), (575, 574, 234), (234, 574, 573), (572, 234, 573), (572, 571, 234), (234, 571, 570), (569, 234, 570), (569, 568, 234), (234, 568, 567), (566, 234, 567), (566, 565, 234), (234, 565, 564), (563, 234, 564), (563, 562, 234), (234, 562, 561), (560, 234, 561), (560, 559, 234), (234, 559, 539), (233, 539, 538), (537, 233, 538), (537, 536, 233), (233, 536, 535), (534, 233, 535), (534, 533, 233), (233, 533, 532), (531, 233, 532), (531, 530, 233), (233, 530, 529), (528, 233, 529), (528, 527, 233), (233, 527, 526), (525, 233, 526), (525, 524, 233), (233, 524, 523), (7, 523, 522), (521, 7, 522), (521, 520, 7), (7, 520, 519), (518, 7, 519), (518, 517, 7), (7, 517, 516), (515, 7, 516), (515, 514, 7), (7, 514, 513), (957, 513, 512), (511, 957, 512), (511, 510, 957), (957, 510, 509), (508, 957, 509), (508, 507, 957), (957, 507, 506), (505, 957, 506), (505, 504, 957), (957, 504, 503), (502, 957, 503), (502, 501, 957), (957, 501, 500), (498, 957, 500), (498, 499, 957), (957, 499, 548), (547, 957, 548), (547, 546, 957), (957, 546, 545), (553, 545, 544), (554, 544, 555), (554, 553, 544), (477, 476, 954), (954, 476, 475), (474, 954, 475), (474, 473, 954), (954, 473, 472), (471, 954, 472), (471, 470, 954), (954, 470, 469), (468, 954, 469), (468, 467, 954), (954, 467, 466), (465, 954, 466), (465, 464, 954), (954, 464, 463), (462, 954, 463), (462, 461, 954), (954, 461, 460), (459, 954, 460), (459, 458, 954), (954, 458, 457), (118, 457, 456), (455, 118, 456), (455, 454, 118), (118, 454, 453), (452, 118, 453), (452, 451, 118), (118, 451, 450), (449, 118, 450), (449, 447, 118), (118, 447, 448), (236, 118, 448), (236, 117, 118), (954, 457, 118), (957, 545, 553), (956, 553, 552), (551, 956, 552), (551, 549, 956), (956, 549, 550), (599, 956, 550), (599, 598, 956), (956, 598, 597), (596, 956, 597), (596, 595, 956), (956, 595, 594), (593, 956, 594), (593, 592, 956), (956, 592, 591), (590, 956, 591), (590, 589, 956), (956, 589, 588), (587, 956, 588), (587, 586, 956), (956, 586, 585), (584, 956, 585), (584, 583, 956), (544, 543, 555), (555, 543, 556), (556, 543, 542), (557, 542, 541), (558, 541, 540), (559, 540, 539), (559, 558, 540), (556, 542, 557), (557, 541, 558), (234, 539, 233), (233, 523, 7), (6, 233, 7), (7, 513, 957), (642, 583, 643), (643, 582, 644), (644, 581, 645), (645, 580, 646), (646, 579, 647), (647, 578, 648), (648, 577, 234), (235, 648, 234), (235, 649, 648), (235, 650, 649), (235, 601, 650), (235, 600, 601), (235, 602, 600), (235, 603, 602), (235, 604, 603), (235, 605, 604), (235, 606, 605), (235, 607, 606), (235, 608, 607), (235, 609, 608), (235, 610, 609), (235, 611, 610), (235, 612, 611), (235, 613, 612), (235, 614, 613), (235, 615, 614), (235, 616, 615), (957, 553, 956), (238, 309, 119), (119, 309, 954), (118, 119, 954), (237, 8, 341), (341, 8, 957), (957, 8, 7), (956, 955, 287), (287, 955, 288), (955, 954, 288), (288, 954, 309), (956, 287, 957), (957, 287, 341), (958, 959, 960), (958, 961, 959), (958, 962, 961), (961, 962, 963), (963, 962, 964), (965, 964, 966), (967, 966, 968), (969, 968, 970), (971, 970, 972), (973, 972, 974), (975, 973, 974), (975, 976, 973), (975, 977, 976), (976, 977, 978), (979, 976, 978), (979, 980, 976), (979, 981, 980), (980, 981, 982), (982, 981, 983), (984, 982, 983), (984, 985, 982), (984, 986, 985), (985, 986, 987), (988, 987, 989), (990, 989, 991), (992, 990, 991), (992, 993, 990), (992, 994, 993), (993, 994, 995), (995, 994, 996), (997, 996, 998), (999, 998, 1000), (1001, 1000, 1002), (1003, 1002, 1004), (1005, 1004, 1006), (1007, 1006, 1008), (1009, 1008, 1010), (1011, 1009, 1010), (1011, 1012, 1009), (1011, 1013, 1012), (1012, 1013, 1014), (1014, 1013, 1015), (1016, 1015, 1017), (1018, 1017, 1019), (1020, 1019, 1021), (1022, 1021, 1023), (1024, 1023, 1025), (1026, 1025, 1027), (1028, 1027, 1029), (1030, 1028, 1029), (1030, 1031, 1028), (1030, 1032, 1031), (1031, 1032, 1033), (1033, 1032, 1034), (1035, 1033, 1034), (1035, 1036, 1033), (1035, 1037, 1036), (1036, 1037, 1038), (1039, 1038, 1040), (1041, 1040, 1042), (1043, 1041, 1042), (1043, 1044, 1041), (1041, 1044, 1045), (1045, 1044, 1046), (1047, 1045, 1046), (1047, 1048, 1045), (1047, 1049, 1048), (1047, 1050, 1049), (1047, 1051, 1050), (1050, 1051, 1052), (1053, 1052, 1054), (1055, 1053, 1054), (1055, 1056, 1053), (1053, 1056, 1057), (1057, 1056, 1058), (1059, 1058, 1060), (1061, 1059, 1060), (1061, 1062, 1059), (1061, 1063, 1062), (1062, 1063, 1064), (1065, 1064, 1066), (1067, 1066, 1068), (1069, 1067, 1068), (1069, 1070, 1067), (1069, 1071, 1070), (1070, 1071, 1072), (1072, 1071, 1073), (1074, 1073, 1075), (1076, 1075, 1077), (1078, 1077, 1079), (1080, 1079, 1081), (1082, 1081, 1083), (1084, 1083, 1085), (1086, 1085, 1087), (1088, 1087, 1089), (1090, 1088, 1089), (1090, 1091, 1088), (1090, 1092, 1091), (1091, 1092, 1093), (1093, 1092, 1094), (1095, 1094, 1096), (1097, 1096, 1098), (1099, 1098, 1100), (1101, 1100, 1102), (1103, 1102, 1104), (1105, 1104, 1106), (1107, 1105, 1106), (1107, 1108, 1105), (1107, 1109, 1108), (1108, 1109, 1110), (1110, 1109, 1111), (1112, 1110, 1111), (1112, 1113, 1110), (1112, 1114, 1113), (1113, 1114, 1115), (1116, 1115, 1117), (1118, 1117, 1119), (1120, 1118, 1119), (1120, 1121, 1118), (1118, 1121, 1122), (1122, 1121, 1123), (972, 1122, 1123), (972, 970, 1122), (963, 964, 965), (965, 966, 967), (967, 968, 969), (1118, 1116, 1117), (1116, 1113, 1115), (1105, 1103, 1104), (1103, 1101, 1102), (1101, 1099, 1100), (1099, 1097, 1098), (1097, 1095, 1096), (1095, 1093, 1094), (1088, 1086, 1087), (1086, 1084, 1085), (1084, 1082, 1083), (1082, 1080, 1081), (1080, 1078, 1079), (1078, 1076, 1077), (1076, 1074, 1075), (1074, 1072, 1073), (1067, 1065, 1066), (1065, 1062, 1064), (1059, 1057, 1058), (1053, 1050, 1052), (1049, 1124, 1048), (1048, 1124, 1125), (1125, 1124, 1126), (1127, 1126, 1128), (1129, 1128, 1130), (1131, 1130, 1132), (1133, 1132, 960), (959, 1133, 960), (1125, 1126, 1127), (1127, 1128, 1129), (1129, 1130, 1131), (1131, 1132, 1133), (1009, 1007, 1008), (1007, 1005, 1006), (1005, 1003, 1004), (1003, 1001, 1002), (1001, 999, 1000), (999, 997, 998), (997, 995, 996), (990, 988, 989), (988, 985, 987), (973, 971, 972), (971, 969, 970), (1041, 1039, 1040), (1039, 1036, 1038), (1028, 1026, 1027), (1026, 1024, 1025), (1024, 1022, 1023), (1022, 1020, 1021), (1020, 1018, 1019), (1018, 1016, 1017), (1016, 1014, 1015), (80, 1007, 79), (80, 1005, 1007), (80, 81, 1005), (1005, 81, 1003), (1003, 81, 82), (1001, 82, 83), (999, 83, 84), (997, 84, 85), (995, 85, 86), (993, 86, 87), (990, 87, 88), (988, 88, 89), (985, 89, 90), (982, 90, 91), (980, 91, 47), (976, 47, 45), (973, 45, 43), (971, 43, 41), (969, 41, 39), (967, 39, 37), (965, 37, 35), (963, 35, 33), (961, 33, 31), (959, 31, 29), (1133, 29, 27), (1131, 27, 25), (1129, 25, 23), (1127, 23, 21), (1125, 21, 19), (1048, 19, 17), (1045, 17, 15), (1041, 15, 105), (1039, 105, 104), (1036, 104, 103), (1033, 103, 102), (1031, 102, 101), (1028, 101, 100), (1026, 100, 99), (1024, 99, 98), (1022, 98, 73), (1020, 73, 74), (1018, 74, 75), (1016, 75, 76), (1014, 76, 77), (1012, 77, 78), (1009, 78, 79), (1007, 1009, 79), (1003, 82, 1001), (1001, 83, 999), (999, 84, 997), (997, 85, 995), (995, 86, 993), (993, 87, 990), (990, 88, 988), (988, 89, 985), (985, 90, 982), (982, 91, 980), (980, 47, 976), (976, 45, 973), (973, 43, 971), (971, 41, 969), (969, 39, 967), (967, 37, 965), (965, 35, 963), (963, 33, 961), (961, 31, 959), (959, 29, 1133), (1133, 27, 1131), (1131, 25, 1129), (1129, 23, 1127), (1127, 21, 1125), (1125, 19, 1048), (1048, 17, 1045), (1045, 15, 1041), (1041, 105, 1039), (1039, 104, 1036), (1036, 103, 1033), (1033, 102, 1031), (1031, 101, 1028), (1028, 100, 1026), (1026, 99, 1024), (1024, 98, 1022), (1022, 73, 1020), (1020, 74, 1018), (1018, 75, 1016), (1016, 76, 1014), (1014, 77, 1012), (1012, 78, 1009), (30, 958, 28), (30, 962, 958), (30, 32, 962), (962, 32, 964), (964, 32, 34), (966, 34, 36), (968, 36, 38), (970, 38, 40), (1122, 40, 42), (1118, 42, 44), (1116, 44, 46), (1113, 46, 50), (1110, 50, 51), (1108, 51, 52), (1105, 52, 53), (1103, 53, 54), (1101, 54, 55), (1099, 55, 56), (1097, 56, 57), (1095, 57, 58), (1093, 58, 59), (1091, 59, 60), (1088, 60, 61), (1086, 61, 62), (1084, 62, 64), (1082, 64, 65), (1080, 65, 66), (1078, 66, 67), (1076, 67, 68), (1074, 68, 69), (1072, 69, 70), (1070, 70, 71), (1067, 71, 97), (1065, 97, 96), (1062, 96, 95), (1059, 95, 94), (1057, 94, 93), (1053, 93, 92), (1050, 92, 14), (1049, 14, 16), (1124, 16, 18), (1126, 18, 20), (1128, 20, 22), (1130, 22, 24), (1132, 24, 26), (960, 26, 28), (958, 960, 28), (964, 34, 966), (966, 36, 968), (968, 38, 970), (970, 40, 1122), (1122, 42, 1118), (1118, 44, 1116), (1116, 46, 1113), (1113, 50, 1110), (1110, 51, 1108), (1108, 52, 1105), (1105, 53, 1103), (1103, 54, 1101), (1101, 55, 1099), (1099, 56, 1097), (1097, 57, 1095), (1095, 58, 1093), (1093, 59, 1091), (1091, 60, 1088), (1088, 61, 1086), (1086, 62, 1084), (1084, 64, 1082), (1082, 65, 1080), (1080, 66, 1078), (1078, 67, 1076), (1076, 68, 1074), (1074, 69, 1072), (1072, 70, 1070), (1070, 71, 1067), (1067, 97, 1065), (1065, 96, 1062), (1062, 95, 1059), (1059, 94, 1057), (1057, 93, 1053), (1053, 92, 1050), (1050, 14, 1049), (1049, 16, 1124), (1124, 18, 1126), (1126, 20, 1128), (1128, 22, 1130), (1130, 24, 1132), (1132, 26, 960), (1, 0, 110), (110, 0, 5), (1134, 1135, 1136), (1137, 1136, 1085), (1083, 1137, 1085), (1083, 1138, 1137), (1083, 1081, 1138), (1138, 1081, 1139), (1140, 1139, 1141), (1140, 1138, 1139), (1140, 1142, 1138), (1138, 1142, 1137), (1137, 1142, 1134), (1136, 1137, 1134), (1143, 1144, 1145), (1143, 1146, 1144), (1143, 1147, 1146), (1146, 1147, 1148), (1092, 1148, 1094), (1092, 1146, 1148), (1092, 1090, 1146), (1146, 1090, 1144), (1144, 1090, 1089), (1136, 1089, 1087), (1085, 1136, 1087), (1147, 1149, 1148), (1148, 1149, 1150), (1094, 1150, 1096), (1094, 1148, 1150), (1149, 1151, 1150), (1150, 1151, 1152), (1096, 1152, 1098), (1096, 1150, 1152), (1151, 1153, 1152), (1152, 1153, 1154), (1098, 1154, 1100), (1098, 1152, 1154), (1153, 1155, 1154), (1154, 1155, 1156), (1100, 1156, 1102), (1100, 1154, 1156), (1155, 1157, 1156), (1156, 1157, 1158), (1102, 1158, 1104), (1102, 1156, 1158), (1157, 1159, 1158), (1158, 1159, 1160), (1104, 1160, 1106), (1104, 1158, 1160), (1159, 1161, 1160), (1160, 1161, 1162), (1106, 1162, 1107), (1106, 1160, 1162), (1161, 1163, 1162), (1162, 1163, 1164), (1107, 1164, 1109), (1107, 1162, 1164), (1163, 1165, 1164), (1164, 1165, 1166), (1109, 1166, 1111), (1109, 1164, 1166), (1165, 1167, 1166), (1166, 1167, 1168), (1111, 1168, 1112), (1111, 1166, 1168), (1167, 1169, 1168), (1168, 1169, 1170), (1112, 1170, 1114), (1112, 1168, 1170), (1169, 1171, 1170), (1170, 1171, 1172), (1114, 1172, 1115), (1114, 1170, 1172), (1171, 1173, 1172), (1172, 1173, 1174), (1115, 1174, 1117), (1115, 1172, 1174), (1173, 1175, 1174), (1174, 1175, 1176), (1117, 1176, 1119), (1117, 1174, 1176), (1175, 1177, 1176), (1176, 1177, 1178), (1119, 1178, 1120), (1119, 1176, 1178), (1177, 1179, 1178), (1178, 1179, 1180), (1120, 1180, 1121), (1120, 1178, 1180), (1179, 1181, 1180), (1180, 1181, 1182), (1121, 1182, 1123), (1121, 1180, 1182), (1181, 1183, 1182), (1182, 1183, 1184), (1123, 1184, 972), (1123, 1182, 1184), (1183, 1185, 1184), (1184, 1185, 1186), (972, 1186, 974), (972, 1184, 1186), (1185, 1187, 1186), (1186, 1187, 1188), (974, 1188, 975), (974, 1186, 1188), (1187, 1189, 1188), (1188, 1189, 1190), (975, 1190, 977), (975, 1188, 1190), (1189, 1191, 1190), (1190, 1191, 1192), (977, 1192, 978), (977, 1190, 1192), (1191, 1193, 1192), (1192, 1193, 1194), (978, 1194, 979), (978, 1192, 1194), (1193, 1195, 1194), (1194, 1195, 1196), (979, 1196, 981), (979, 1194, 1196), (1195, 1197, 1196), (1196, 1197, 1198), (981, 1198, 983), (981, 1196, 1198), (1197, 1199, 1198), (1198, 1199, 1200), (983, 1200, 984), (983, 1198, 1200), (1199, 1201, 1200), (1200, 1201, 1202), (984, 1202, 986), (984, 1200, 1202), (1201, 1203, 1202), (1202, 1203, 1204), (986, 1204, 987), (986, 1202, 1204), (1203, 1205, 1204), (1204, 1205, 1206), (987, 1206, 989), (987, 1204, 1206), (1205, 1207, 1206), (1206, 1207, 1208), (989, 1208, 991), (989, 1206, 1208), (1207, 1209, 1208), (1208, 1209, 1210), (991, 1210, 992), (991, 1208, 1210), (1209, 1211, 1210), (1210, 1211, 1212), (992, 1212, 994), (992, 1210, 1212), (1211, 1213, 1212), (1212, 1213, 1214), (994, 1214, 996), (994, 1212, 1214), (1213, 1215, 1214), (1214, 1215, 1216), (996, 1216, 998), (996, 1214, 1216), (1215, 1217, 1216), (1216, 1217, 1218), (998, 1218, 1000), (998, 1216, 1218), (1217, 1219, 1218), (1218, 1219, 1220), (1000, 1220, 1002), (1000, 1218, 1220), (1219, 1221, 1220), (1220, 1221, 1222), (1002, 1222, 1004), (1002, 1220, 1222), (1221, 1223, 1222), (1222, 1223, 1224), (1004, 1224, 1006), (1004, 1222, 1224), (1223, 1225, 1224), (1224, 1225, 1226), (1006, 1226, 1008), (1006, 1224, 1226), (1225, 1227, 1226), (1226, 1227, 1228), (1008, 1228, 1010), (1008, 1226, 1228), (1227, 1229, 1228), (1228, 1229, 1230), (1010, 1230, 1011), (1010, 1228, 1230), (1229, 1231, 1230), (1230, 1231, 1232), (1011, 1232, 1013), (1011, 1230, 1232), (1231, 1233, 1232), (1232, 1233, 1234), (1013, 1234, 1015), (1013, 1232, 1234), (1233, 1235, 1234), (1234, 1235, 1236), (1015, 1236, 1017), (1015, 1234, 1236), (1235, 1237, 1236), (1236, 1237, 1238), (1017, 1238, 1019), (1017, 1236, 1238), (1237, 1239, 1238), (1238, 1239, 1240), (1019, 1240, 1021), (1019, 1238, 1240), (1239, 1241, 1240), (1240, 1241, 1242), (1021, 1242, 1023), (1021, 1240, 1242), (1241, 1243, 1242), (1242, 1243, 1244), (1023, 1244, 1025), (1023, 1242, 1244), (1243, 1245, 1244), (1244, 1245, 1246), (1025, 1246, 1027), (1025, 1244, 1246), (1245, 1247, 1246), (1246, 1247, 1248), (1027, 1248, 1029), (1027, 1246, 1248), (1247, 1249, 1248), (1248, 1249, 1250), (1029, 1250, 1030), (1029, 1248, 1250), (1249, 1251, 1250), (1250, 1251, 1252), (1030, 1252, 1032), (1030, 1250, 1252), (1251, 1253, 1252), (1252, 1253, 1254), (1032, 1254, 1034), (1032, 1252, 1254), (1253, 1255, 1254), (1254, 1255, 1256), (1034, 1256, 1035), (1034, 1254, 1256), (1255, 1257, 1256), (1256, 1257, 1258), (1035, 1258, 1037), (1035, 1256, 1258), (1257, 1259, 1258), (1258, 1259, 1260), (1037, 1260, 1038), (1037, 1258, 1260), (1259, 1261, 1260), (1260, 1261, 1262), (1038, 1262, 1040), (1038, 1260, 1262), (1261, 1263, 1262), (1262, 1263, 1264), (1040, 1264, 1042), (1040, 1262, 1264), (1263, 1265, 1264), (1264, 1265, 1266), (1042, 1266, 1043), (1042, 1264, 1266), (1265, 1267, 1266), (1266, 1267, 1268), (1043, 1268, 1044), (1043, 1266, 1268), (1267, 1269, 1268), (1268, 1269, 1270), (1044, 1270, 1046), (1044, 1268, 1270), (1269, 1271, 1270), (1270, 1271, 1272), (1046, 1272, 1047), (1046, 1270, 1272), (1271, 1273, 1272), (1272, 1273, 1274), (1047, 1274, 1051), (1047, 1272, 1274), (1273, 1275, 1274), (1274, 1275, 1276), (1051, 1276, 1052), (1051, 1274, 1276), (1275, 1277, 1276), (1276, 1277, 1278), (1052, 1278, 1054), (1052, 1276, 1278), (1277, 1279, 1278), (1278, 1279, 1280), (1054, 1280, 1055), (1054, 1278, 1280), (1279, 1281, 1280), (1280, 1281, 1282), (1055, 1282, 1056), (1055, 1280, 1282), (1281, 1283, 1282), (1282, 1283, 1284), (1056, 1284, 1058), (1056, 1282, 1284), (1283, 1285, 1284), (1284, 1285, 1286), (1058, 1286, 1060), (1058, 1284, 1286), (1285, 1287, 1286), (1286, 1287, 1288), (1060, 1288, 1061), (1060, 1286, 1288), (1287, 1289, 1288), (1288, 1289, 1290), (1061, 1290, 1063), (1061, 1288, 1290), (1289, 1291, 1290), (1290, 1291, 1292), (1063, 1292, 1064), (1063, 1290, 1292), (1291, 1293, 1292), (1292, 1293, 1294), (1064, 1294, 1066), (1064, 1292, 1294), (1293, 1295, 1294), (1294, 1295, 1296), (1066, 1296, 1068), (1066, 1294, 1296), (1295, 1297, 1296), (1296, 1297, 1298), (1068, 1298, 1069), (1068, 1296, 1298), (1297, 1299, 1298), (1298, 1299, 1300), (1069, 1300, 1071), (1069, 1298, 1300), (1299, 1301, 1300), (1300, 1301, 1302), (1071, 1302, 1073), (1071, 1300, 1302), (1301, 1303, 1302), (1302, 1303, 1304), (1073, 1304, 1075), (1073, 1302, 1304), (1303, 1305, 1304), (1304, 1305, 1306), (1075, 1306, 1077), (1075, 1304, 1306), (1305, 1307, 1306), (1306, 1307, 1308), (1077, 1308, 1079), (1077, 1306, 1308), (1307, 1141, 1308), (1308, 1141, 1139), (1079, 1139, 1081), (1079, 1308, 1139), (1144, 1089, 1136), (1145, 1136, 1135), (1145, 1144, 1136), (1134, 752, 1135), (1134, 756, 752), (1134, 1142, 756), (756, 1142, 856), (856, 1142, 1140), (857, 1140, 1141), (858, 1141, 1307), (859, 1307, 1305), (860, 1305, 1303), (861, 1303, 862), (861, 860, 1303), (856, 1140, 857), (857, 1141, 858), (858, 1307, 859), (859, 1305, 860), (1303, 1301, 862), (862, 1301, 863), (863, 1301, 1299), (864, 1299, 1297), (865, 1297, 1295), (866, 1295, 1293), (867, 1293, 1291), (868, 1291, 1289), (869, 1289, 870), (869, 868, 1289), (863, 1299, 864), (864, 1297, 865), (865, 1295, 866), (866, 1293, 867), (867, 1291, 868), (1289, 1287, 870), (870, 1287, 871), (871, 1287, 1285), (872, 1285, 1283), (873, 1283, 1281), (874, 1281, 1279), (875, 1279, 1277), (876, 1277, 877), (876, 875, 1277), (871, 1285, 872), (872, 1283, 873), (873, 1281, 874), (874, 1279, 875), (1277, 1275, 877), (877, 1275, 878), (878, 1275, 1273), (879, 1273, 1271), (880, 1271, 1269), (881, 1269, 1267), (882, 1267, 1265), (883, 1265, 1263), (884, 1263, 885), (884, 883, 1263), (878, 1273, 879), (879, 1271, 880), (880, 1269, 881), (881, 1267, 882), (882, 1265, 883), (1263, 1261, 885), (885, 1261, 886), (886, 1261, 1259), (887, 1259, 1257), (888, 1257, 1255), (889, 1255, 1253), (890, 1253, 1251), (891, 1251, 1249), (892, 1249, 893), (892, 891, 1249), (886, 1259, 887), (887, 1257, 888), (888, 1255, 889), (889, 1253, 890), (890, 1251, 891), (1249, 1247, 893), (893, 1247, 894), (894, 1247, 1245), (895, 1245, 1243), (896, 1243, 1241), (897, 1241, 1239), (898, 1239, 1237), (899, 1237, 1235), (900, 1235, 901), (900, 899, 1235), (894, 1245, 895), (895, 1243, 896), (896, 1241, 897), (897, 1239, 898), (898, 1237, 899), (1235, 1233, 901), (901, 1233, 902), (902, 1233, 1231), (903, 1231, 1229), (904, 1229, 1227), (905, 1227, 1225), (906, 1225, 1223), (907, 1223, 908), (907, 906, 1223), (902, 1231, 903), (903, 1229, 904), (904, 1227, 905), (905, 1225, 906), (1223, 1221, 908), (908, 1221, 909), (909, 1221, 1219), (910, 1219, 1217), (911, 1217, 1215), (912, 1215, 1213), (913, 1213, 1211), (914, 1211, 1209), (915, 1209, 916), (915, 914, 1209), (909, 1219, 910), (910, 1217, 911), (911, 1215, 912), (912, 1213, 913), (913, 1211, 914), (1209, 1207, 916), (916, 1207, 917), (917, 1207, 1205), (918, 1205, 1203), (919, 1203, 1201), (920, 1201, 1199), (921, 1199, 1197), (922, 1197, 1195), (923, 1195, 924), (923, 922, 1195), (917, 1205, 918), (918, 1203, 919), (919, 1201, 920), (920, 1199, 921), (921, 1197, 922), (1195, 1193, 924), (924, 1193, 925), (925, 1193, 1191), (926, 1191, 1189), (927, 1189, 1187), (928, 1187, 1185), (929, 1185, 1183), (930, 1183, 1181), (931, 1181, 932), (931, 930, 1181), (925, 1191, 926), (926, 1189, 927), (927, 1187, 928), (928, 1185, 929), (929, 1183, 930), (1181, 1179, 932), (932, 1179, 933), (933, 1179, 1177), (934, 1177, 1175), (935, 1175, 1173), (936, 1173, 1171), (937, 1171, 1169), (938, 1169, 939), (938, 937, 1169), (933, 1177, 934), (934, 1175, 935), (935, 1173, 936), (936, 1171, 937), (1169, 1167, 939), (939, 1167, 940), (940, 1167, 1165), (941, 1165, 1163), (942, 1163, 1161), (943, 1161, 1159), (944, 1159, 1157), (945, 1157, 1155), (946, 1155, 947), (946, 945, 1155), (940, 1165, 941), (941, 1163, 942), (942, 1161, 943), (943, 1159, 944), (944, 1157, 945), (1155, 1153, 947), (947, 1153, 948), (948, 1153, 1151), (949, 1151, 1149), (950, 1149, 1147), (951, 1147, 1143), (952, 1143, 1145), (953, 1145, 1135), (754, 1135, 752), (754, 953, 1135), (948, 1151, 949), (949, 1149, 950), (950, 1147, 951), (951, 1143, 952), (952, 1145, 953)])
me_lightsensor_external.update()

# ---- objects
ob_lightsensor = bpy.data.objects.new('LightSensor', me_lightsensor_external)

# ---- transforms, parenting, visibility, modifiers, constraints
ob_lightsensor.location = (-1.201, 0.0, 0.0)
ob_lightsensor.rotation_euler = (-0.0, 1.571, 0.0)
_m = ob_lightsensor.modifiers.new('Decimate', 'DECIMATE')
_m.decimate_type = 'DISSOLVE'
_m.angle_limit = 0.07156

# ---- collection membership
col_collection.objects.link(ob_lightsensor)

# ---- scene / render settings (as saved in the file)
scene.frame_start = 1; scene.frame_end = 250; scene.frame_set(1)
scene.render.engine = 'BLENDER_EEVEE_NEXT'
scene.cycles.sampling_pattern = 'TABULATED_SOBOL'
scene.cycles.use_light_tree = False
scene.view_settings.view_transform = 'Filmic'
bpy.context.view_layer.update()

# ---- added for rendering (the .blend has no active camera and no usable light): camera, sun
cam_auto = bpy.data.cameras.new('AutoCamera')
cam_auto.lens = 50.0
cam_auto.sensor_width = 36.0
cam_auto.clip_end = 1000.0
ob_auto_camera = bpy.data.objects.new('AutoCamera', cam_auto)
scene.collection.objects.link(ob_auto_camera)
ob_auto_camera.location = (45.3972, -54.4174, 36.2782)
ob_auto_camera.rotation_euler = (1.09748, -7.21219e-08, 0.694738)
scene.camera = ob_auto_camera
light_auto_sun = bpy.data.lights.new('AutoSun', 'SUN')
light_auto_sun.energy = 3.0
light_auto_sun.angle = 0.0523599
ob_auto_sun = bpy.data.objects.new('AutoSun', light_auto_sun)
scene.collection.objects.link(ob_auto_sun)
ob_auto_sun.rotation_euler = (0.872665, 0.174533, 0.523599)
bpy.context.view_layer.update()
